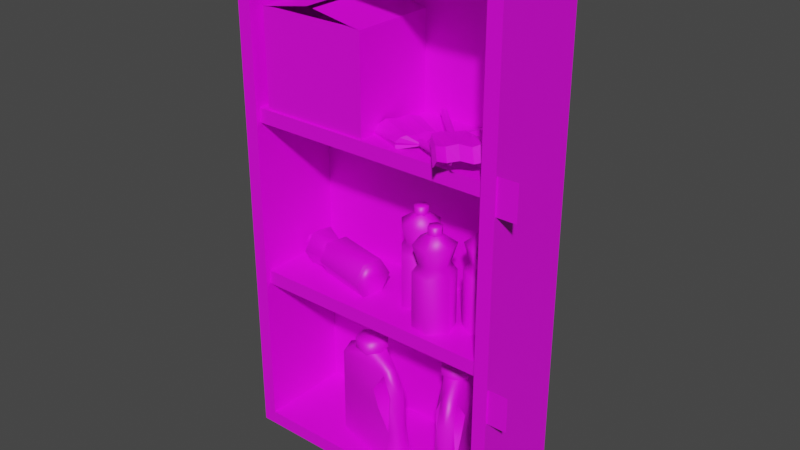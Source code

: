 # Source: 3288_CleaningProducts.blend  (saved by Blender 2.90.8; exported with 4.5.12 LTS)
import bpy
from mathutils import Matrix  # noqa: F401  (used for matrix-valued properties, if any)

bpy.ops.wm.read_factory_settings(use_empty=True)
scene = bpy.context.scene
scene.name = 'Scene'

# ---- materials (node trees are filled in below, after node groups)
mat_material = bpy.data.materials.new('Material')
mat_material.use_transparent_shadow = False

# ---- material node trees
mat_material.use_nodes = True; mat_material.node_tree.nodes.clear()
_N = mat_material.node_tree.nodes; _L = mat_material.node_tree.links
n0 = _N.new('ShaderNodeBsdfPrincipled'); n0.name = 'Principled BSDF'; n0.location = (10, 300)
n0.distribution = 'GGX'
n0.subsurface_method = 'BURLEY'
n0.inputs[3].default_value = 1.45
n0.inputs[27].default_value = (0.0, 0.0, 0.0, 1.0)
n0.inputs[28].default_value = 1.0
n1 = _N.new('ShaderNodeOutputMaterial'); n1.name = 'Material Output'; n1.location = (300, 300)
n2 = _N.new('ShaderNodeTexImage'); n2.name = 'Image Texture'; n2.location = (-370, 223)
_L.new(n0.outputs[0], n1.inputs[0])
_L.new(n2.outputs[0], n0.inputs[0])
n1.is_active_output = True

# ---- world
world_world = bpy.data.worlds.new('World'); scene.world = world_world
world_world.use_nodes = True; world_world.node_tree.nodes.clear()
_N = world_world.node_tree.nodes; _L = world_world.node_tree.links
n0 = _N.new('ShaderNodeOutputWorld'); n0.name = 'World Output'; n0.location = (300, 300)
n1 = _N.new('ShaderNodeBackground'); n1.name = 'Background'; n1.location = (10, 300)
n1.inputs[0].default_value = (0.05088, 0.05088, 0.05088, 1.0)
_L.new(n1.outputs[0], n0.inputs[0])
n0.is_active_output = True
world_world.color = (0.05088, 0.05088, 0.05088)
world_world.use_sun_shadow = False
world_world.sun_shadow_jitter_overblur = 0.0

# ---- meshes
me_3288_cleaningproducts = bpy.data.meshes.new('3288_CleaningProducts')
me_3288_cleaningproducts.from_pydata([(-0.06904, -0.04375, 0.01543), (-0.06904, -0.04375, 0.06284), (-0.05744, -0.002241, 0.01543), (-0.05744, -0.002241, 0.06284), (0.01885, -0.06767, 0.01543), (0.03012, -0.02733, 0.01543), (-0.07823, -0.01881, 0.01543), (-0.07823, -0.01881, 0.06284), (0.03948, -0.05168, 0.01543), (0.03456, -0.05031, 0.06284), (0.02111, -0.04655, 0.06284), (-0.07823, -0.01881, 0.1405), (-0.05744, -0.002241, 0.1405), (0.01373, -0.0444, 0.1475), (-0.06904, -0.04375, 0.1405), (0.00684, -0.0427, 0.1389), (0.01732, -0.0455, 0.1103), (0.02967, -0.04894, 0.1173), (-0.005515, -0.05814, 0.1171), (0.004339, -0.02285, 0.1171), (-0.05744, -0.002241, 0.1093), (-0.07823, -0.01881, 0.1093), (-0.06904, -0.04375, 0.1093), (0.001137, -0.04098, 0.1171), (-0.0148, -0.02239, 0.1582), (-0.0116, -0.03742, 0.1583), (-0.04943, -0.02686, 0.1579), (-0.03726, -0.01612, 0.1579), (-0.02212, -0.04862, 0.1582), (-0.04459, -0.04234, 0.1579), (0.02088, -0.06041, 0.06284), (0.02809, -0.03458, 0.06284), (0.007777, -0.05319, 0.1401), (0.01228, -0.0337, 0.1402), (0.02292, -0.03847, 0.1103), (0.02882, -0.03796, 0.1145), (0.02325, -0.0579, 0.1145), (0.01847, -0.05441, 0.1103), (0.005639, -0.04223, 0.08997), (0.01073, -0.02719, 0.08997), (0.002199, -0.05774, 0.08997), (-0.165, -0.08325, 0.01943), (-0.165, -0.08325, 0.6732), (-0.1837, 0.05031, 0.0006902), (-0.1837, 0.05031, 0.6919), (0.1673, -0.08325, 0.01943), (0.1673, -0.08325, 0.6732), (0.1861, 0.05031, 0.0006902), (0.1861, 0.05031, 0.6919), (-0.1837, -0.08325, 0.0006902), (-0.1837, -0.08325, 0.6919), (0.1861, -0.08325, 0.6919), (0.1861, -0.08325, 0.0006902), (-0.165, 0.04064, 0.01943), (-0.165, 0.04064, 0.6732), (0.1673, 0.04064, 0.6732), (0.1673, 0.04064, 0.01943), (-0.171, -0.07688, 0.4458), (-0.171, -0.07688, 0.4647), (-0.171, 0.04492, 0.4647), (0.1715, -0.07688, 0.4458), (0.1715, -0.07688, 0.4647), (0.1715, 0.04492, 0.4647), (-0.1704, -0.07688, 0.2216), (-0.1704, -0.07688, 0.2406), (-0.1704, 0.04492, 0.2406), (0.1721, -0.07688, 0.2216), (0.1721, -0.07688, 0.2406), (0.1721, 0.04492, 0.2406), (-0.02291, -0.05184, 0.1727), (-0.03671, -0.01283, 0.1724), (-0.04993, -0.02672, 0.1724), (-0.01136, -0.03749, 0.1728), (-0.0138, -0.01923, 0.1727), (-0.01369, -0.01926, 0.1578), (-0.01125, -0.03752, 0.158), (-0.04982, -0.02675, 0.1576), (-0.0366, -0.01286, 0.1576), (-0.0228, -0.05187, 0.1578), (-0.0457, -0.04547, 0.1576), (-0.04581, -0.04544, 0.1724), (-0.03019, -0.03223, 0.1726), (0.0777, -0.0258, 0.1727), (0.09871, 0.009845, 0.1724), (0.07958, 0.01105, 0.1724), (0.09612, -0.02542, 0.1728), (0.1085, -0.01182, 0.1727), (0.1086, -0.01192, 0.1578), (0.09616, -0.02553, 0.158), (0.07962, 0.01095, 0.1576), (0.09875, 0.00974, 0.1576), (0.07775, -0.0259, 0.1578), (0.06793, -0.004242, 0.1576), (0.06788, -0.004138, 0.1724), (0.08804, -0.007615, 0.1726), (0.05424, 0.01474, 0.01543), (0.05424, 0.01474, 0.06284), (0.09349, 0.03254, 0.01543), (0.09349, 0.03254, 0.06284), (0.09242, -0.06796, 0.01543), (0.1306, -0.05067, 0.01543), (0.06744, 0.03781, 0.01543), (0.06744, 0.03781, 0.06284), (0.1179, -0.07349, 0.01543), (0.1158, -0.06884, 0.06284), (0.11, -0.05612, 0.06284), (0.06744, 0.03781, 0.1405), (0.09349, 0.03254, 0.1405), (0.1069, -0.04909, 0.1475), (0.05424, 0.01474, 0.1405), (0.1038, -0.04271, 0.1389), (0.1084, -0.05254, 0.1103), (0.1137, -0.06421, 0.1173), (0.08405, -0.04317, 0.1171), (0.1174, -0.02804, 0.1171), (0.09349, 0.03254, 0.1093), (0.06744, 0.03781, 0.1093), (0.05424, 0.01474, 0.1093), (0.1015, -0.03724, 0.1171), (0.1055, -0.01308, 0.1582), (0.09601, -0.0252, 0.1583), (0.07979, 0.01057, 0.1579), (0.09584, 0.008158, 0.1579), (0.08067, -0.02433, 0.1582), (0.07104, -0.003088, 0.1579), (0.09928, -0.06485, 0.06284), (0.1237, -0.05378, 0.06284), (0.09639, -0.05017, 0.1401), (0.1142, -0.04109, 0.1402), (0.1174, -0.05231, 0.1103), (0.1216, -0.0565, 0.1145), (0.1027, -0.06506, 0.1145), (0.1023, -0.05915, 0.1103), (0.1034, -0.04149, 0.08997), (0.1182, -0.03572, 0.08997), (0.08931, -0.04883, 0.08997), (0.0429, 0.01258, 0.2392), (0.0429, 0.01259, 0.3499), (0.06002, -0.008243, 0.2392), (0.06003, -0.00824, 0.3499), (0.05054, -0.03348, 0.2392), (0.05056, -0.03349, 0.3499), (0.02395, -0.03789, 0.2392), (0.02395, -0.03791, 0.3499), (0.006837, -0.01707, 0.2392), (0.00682, -0.01708, 0.3499), (0.01631, 0.008162, 0.2392), (0.0163, 0.008175, 0.3499), (0.0429, 0.01258, 0.3146), (0.06002, -0.008243, 0.3146), (0.05054, -0.03348, 0.3146), (0.02395, -0.03789, 0.3146), (0.006837, -0.01707, 0.3146), (0.01631, 0.008162, 0.3146), (0.04026, 0.005558, 0.3252), (0.05262, -0.009471, 0.3252), (0.04578, -0.02769, 0.3252), (0.02659, -0.03087, 0.3252), (0.01423, -0.01584, 0.3252), (0.02107, 0.002371, 0.3252), (0.03606, -0.005634, 0.3637), (0.04083, -0.01143, 0.3637), (0.03819, -0.01845, 0.3637), (0.03079, -0.01968, 0.3637), (0.02602, -0.01389, 0.3637), (0.02866, -0.006863, 0.3637), (0.09756, -0.0246, 0.2392), (0.09757, -0.02459, 0.3499), (0.1053, -0.05042, 0.2392), (0.1053, -0.05042, 0.3499), (0.08681, -0.07003, 0.2392), (0.08682, -0.07005, 0.3499), (0.06058, -0.06383, 0.2392), (0.06057, -0.06384, 0.3499), (0.05284, -0.03801, 0.2392), (0.05282, -0.038, 0.3499), (0.07133, -0.01839, 0.2392), (0.07132, -0.01838, 0.3499), (0.09756, -0.0246, 0.3146), (0.1053, -0.05042, 0.3146), (0.08681, -0.07003, 0.3146), (0.06058, -0.06383, 0.3146), (0.05284, -0.03801, 0.3146), (0.07133, -0.01839, 0.3146), (0.09242, -0.03005, 0.3252), (0.09801, -0.04869, 0.3252), (0.08466, -0.06285, 0.3252), (0.06573, -0.05837, 0.3252), (0.06014, -0.03973, 0.3252), (0.07348, -0.02558, 0.3252), (0.08422, -0.03875, 0.3637), (0.08637, -0.04594, 0.3637), (0.08123, -0.0514, 0.3637), (0.07393, -0.04967, 0.3637), (0.07177, -0.04248, 0.3637), (0.07692, -0.03703, 0.3637), (0.1264, 0.0197, 0.2392), (0.1264, 0.01972, 0.3499), (0.1495, 0.005833, 0.2392), (0.1495, 0.005841, 0.3499), (0.149, -0.02112, 0.2392), (0.149, -0.02113, 0.3499), (0.1254, -0.0342, 0.2392), (0.1254, -0.03422, 0.3499), (0.1023, -0.02033, 0.2392), (0.1023, -0.02034, 0.3499), (0.1028, 0.006617, 0.2392), (0.1028, 0.006625, 0.3499), (0.1264, 0.0197, 0.3146), (0.1495, 0.005833, 0.3146), (0.149, -0.02112, 0.3146), (0.1254, -0.0342, 0.3146), (0.1023, -0.02033, 0.3146), (0.1028, 0.006617, 0.3146), (0.1262, 0.0122, 0.3252), (0.1429, 0.002194, 0.3252), (0.1426, -0.01726, 0.3252), (0.1256, -0.0267, 0.3252), (0.1089, -0.01669, 0.3252), (0.1092, 0.00276, 0.3252), (0.126, 0.0002514, 0.3637), (0.1325, -0.003609, 0.3637), (0.1323, -0.01111, 0.3637), (0.1258, -0.01475, 0.3637), (0.1193, -0.01089, 0.3637), (0.1195, -0.00339, 0.3637), (-0.02337, -0.03741, 0.2624), (-0.01734, -0.01114, 0.2624), (-0.1253, 0.01365, 0.2624), (-0.02035, -0.02428, 0.2858), (-0.1283, 0.0005069, 0.2858), (-0.02638, -0.05055, 0.2858), (-0.1343, -0.02578, 0.2858), (-0.0294, -0.06368, 0.2624), (-0.1374, -0.03892, 0.2624), (-0.02638, -0.05055, 0.2391), (-0.1343, -0.02578, 0.2391), (-0.02035, -0.02428, 0.2391), (-0.09089, 0.005737, 0.2624), (-0.09391, -0.007398, 0.2858), (-0.09994, -0.03367, 0.2858), (-0.103, -0.0468, 0.2624), (-0.09994, -0.03367, 0.2391), (-0.1029, 0.0007894, 0.2624), (-0.105, -0.008692, 0.2793), (-0.1094, -0.02766, 0.2793), (-0.1116, -0.03714, 0.2624), (-0.1094, -0.02766, 0.2456), (-0.1431, -0.002249, 0.2624), (-0.1439, -0.005905, 0.2689), (-0.1456, -0.01322, 0.2689), (-0.1464, -0.01687, 0.2624), (-0.1456, -0.01322, 0.2559), (0.1323, -0.0006124, 0.3728), (0.1323, -0.0006124, 0.3627), (0.1349, -0.009508, 0.3627), (0.1284, -0.01615, 0.3627), (0.1195, -0.01389, 0.3627), (0.1169, -0.004992, 0.3627), (0.1234, 0.001646, 0.3627), (0.1259, -0.00725, 0.3728), (0.1349, -0.009508, 0.3728), (0.1284, -0.01615, 0.3728), (0.1195, -0.01389, 0.3728), (0.1169, -0.004992, 0.3728), (0.1234, 0.001646, 0.3728), (0.04138, -0.007939, 0.3728), (0.04138, -0.007939, 0.3627), (0.04149, -0.01719, 0.3627), (0.03354, -0.02191, 0.3627), (0.02547, -0.01738, 0.3627), (0.02536, -0.008129, 0.3627), (0.03332, -0.00341, 0.3627), (0.03343, -0.01266, 0.3728), (0.04149, -0.01719, 0.3728), (0.03354, -0.02191, 0.3728), (0.02547, -0.01738, 0.3728), (0.02536, -0.008129, 0.3728), (0.03332, -0.00341, 0.3728), (0.08826, -0.04528, 0.3728), (0.08826, -0.04528, 0.3627), (0.08274, -0.0527, 0.3627), (0.07355, -0.05163, 0.3627), (0.06988, -0.04314, 0.3627), (0.0754, -0.03572, 0.3627), (0.08459, -0.03679, 0.3627), (0.07907, -0.04421, 0.3728), (0.08274, -0.0527, 0.3728), (0.07355, -0.05163, 0.3728), (0.06988, -0.04314, 0.3728), (0.0754, -0.03572, 0.3728), (0.08459, -0.03679, 0.3728), (-0.1427, -0.005284, 0.2704), (-0.1448, -0.0143, 0.2704), (-0.1458, -0.0188, 0.2624), (-0.1448, -0.0143, 0.2544), (-0.1525, -0.003025, 0.2704), (-0.1546, -0.01204, 0.2704), (-0.1556, -0.01655, 0.2624), (-0.1546, -0.01204, 0.2544), (0.1393, 0.004956, 0.4784), (0.1697, 0.03617, 0.56), (0.1351, 0.002912, 0.4808), (0.1654, 0.03412, 0.5624), (0.1313, 0.006596, 0.4808), (0.1616, 0.03781, 0.5624), (0.1332, 0.01092, 0.4784), (0.1635, 0.04213, 0.56), (0.1017, -0.037, 0.4829), (0.03072, 0.03794, 0.474), (0.1002, -0.03787, 0.4879), (0.02918, 0.03708, 0.479), (0.09636, -0.04151, 0.4878), (0.02535, 0.03344, 0.4789), (0.09552, -0.04289, 0.4828), (0.02451, 0.03205, 0.4739), (0.05892, -0.04991, 0.4674), (0.1384, -0.08942, 0.4764), (0.05675, -0.05355, 0.4705), (0.1362, -0.09307, 0.4795), (0.05706, -0.05179, 0.4755), (0.1365, -0.09131, 0.4845), (0.05942, -0.04706, 0.4754), (0.1389, -0.08658, 0.4844), (-0.1484, -0.0698, 0.5911), (-0.009113, -0.0698, 0.5911), (-0.1484, 0.03847, 0.5911), (-0.009113, 0.03847, 0.5911), (-0.08318, 0.04266, 0.6034), (-0.08318, -0.07358, 0.6034), (-0.07414, -0.07358, 0.6026), (-0.07414, 0.04266, 0.6026), (-0.1525, -0.07388, 0.4638), (-0.1525, 0.04256, 0.4638), (-0.005029, -0.07388, 0.4638), (-0.005029, 0.04256, 0.4638), (-0.1525, 0.04256, 0.5911), (-0.1525, -0.07388, 0.5911), (-0.005029, -0.07388, 0.5911), (-0.005029, 0.04256, 0.5911), (-0.1484, 0.03847, 0.4679), (-0.1484, -0.0698, 0.4679), (-0.009113, -0.0698, 0.4679), (-0.009113, 0.03847, 0.4679), (0.1846, -0.08122, 0.1688), (0.2123, -0.08122, 0.1688), (0.1846, -0.08122, 0.2146), (0.2123, -0.08122, 0.2146), (0.1846, -0.08122, 0.4322), (0.2123, -0.08122, 0.4322), (0.1846, -0.08122, 0.478), (0.2123, -0.08122, 0.478), (0.1846, -0.08069, 0.1688), (0.2123, -0.08069, 0.1688), (0.1846, -0.08069, 0.2146), (0.2123, -0.08069, 0.2146), (0.1846, -0.08069, 0.4322), (0.2123, -0.08069, 0.4322), (0.1846, -0.08069, 0.478), (0.2123, -0.08069, 0.478), (0.08597, 0.00503, 0.4752), (0.1353, -0.0345, 0.472), (0.1361, 0.04907, 0.4711), (0.1796, 0.005397, 0.4716), (0.1424, 0.01454, 0.4967), (0.1297, 0.02706, 0.4683), (0.1074, 0.01385, 0.4825), (0.14, -0.016, 0.4798), (0.162, -0.002201, 0.4664), (0.1119, 0.001773, 0.4846), (0.1228, -0.003565, 0.4841), (0.1322, -0.01482, 0.4849), (0.1559, 0.009825, 0.4651), (0.1443, 0.01645, 0.4647), (0.1373, 0.02803, 0.4628), (0.0929, -0.01249, 0.4793), (0.1087, -0.02012, 0.4764), (0.1181, -0.03451, 0.4784), (0.175, 0.01982, 0.4678), (0.1583, 0.02675, 0.4714), (0.1506, 0.04518, 0.4672), (0.1194, 0.02993, 0.4715), (0.1135, 0.01906, 0.4766), (0.1509, -0.01575, 0.4768), (0.1545, -0.009133, 0.4707), (0.1159, 0.04388, 0.4724), (0.09994, 0.01862, 0.4687), (0.1564, -0.02419, 0.4795), (0.1641, -0.0108, 0.4716), (0.1177, -0.09633, 0.4978), (0.1509, -0.05919, 0.4975), (0.08689, -0.02787, 0.4819), (0.08815, -0.055, 0.4771), (0.08139, -0.05805, 0.4902), (0.1156, -0.02989, 0.49), (0.121, -0.02634, 0.4769), (0.09053, -0.0508, 0.4932), (0.09749, -0.04129, 0.4915), (0.108, -0.03124, 0.4925), (0.1108, -0.03402, 0.4745), (0.1036, -0.04524, 0.4759), (0.09429, -0.05442, 0.4739), (0.1221, -0.08496, 0.4948), (0.1326, -0.07632, 0.498), (0.1431, -0.06639, 0.4938), (0.08062, -0.06075, 0.4797), (0.084, -0.05958, 0.4859), (0.1203, -0.02363, 0.4861), (0.1214, -0.02762, 0.4821), (0.1143, -0.09551, 0.4876), (0.1123, -0.09647, 0.4914), (0.1564, -0.05965, 0.4914), (0.1291, -0.1081, 0.4878), (0.1626, -0.07118, 0.4839), (0.1336, -0.09682, 0.4836), (0.1441, -0.08822, 0.486), (0.1547, -0.07828, 0.4818), (0.1254, -0.1071, 0.4814), (0.1239, -0.1084, 0.4789), (0.168, -0.07163, 0.4777), (0.01779, 0.002584, 0.4764), (-0.005473, -0.0446, 0.4746), (-0.005264, -0.04878, 0.4543), (0.06955, -0.05492, 0.4722), (0.06345, -0.02505, 0.4768), (0.04174, -0.06216, 0.4761), (0.04014, -0.06827, 0.4634), (0.05707, -0.03447, 0.4795), (0.05414, -0.04557, 0.4783), (0.04778, -0.05814, 0.4793), (0.01109, -0.01006, 0.48), (0.005087, -0.02263, 0.4778), (-0.001326, -0.03511, 0.4796), (0.06495, -0.02321, 0.4666), (0.06129, -0.02491, 0.4722), (0.04019, -0.06972, 0.4727), (0.0385, -0.06683, 0.4682), (0.02131, 0.00577, 0.4592), (0.01823, 0.001716, 0.4686), (-0.007932, -0.05092, 0.4685), (-0.005967, -0.04847, 0.4619)], [], [(6, 7, 3, 2), (38, 23, 18, 40), (19, 33, 15, 23), (23, 15, 32, 18), (9, 31, 35, 17), (0, 1, 7, 6), (10, 30, 37, 16), (5, 31, 9, 8), (16, 37, 32, 15), (11, 14, 29, 26), (36, 17, 13, 32), (14, 32, 28, 29), (28, 32, 13, 25), (34, 16, 15, 33), (4, 30, 1, 0), (8, 9, 30, 4), (31, 10, 16, 34), (21, 22, 14, 11), (40, 18, 22), (20, 21, 11, 12), (3, 7, 21, 20), (13, 33, 24, 25), (39, 19, 23, 38), (17, 35, 33, 13), (18, 32, 14, 22), (12, 11, 26, 27), (37, 30, 36), (32, 37, 36), (30, 9, 17, 36), (31, 39, 38, 10), (30, 40, 22, 1), (10, 38, 40, 30), (7, 1, 22, 21), (48, 44, 50, 51), (45, 41, 49, 52), (42, 46, 51, 50), (41, 45, 56, 53), (42, 41, 53, 54), (45, 46, 55, 56), (56, 55, 54, 53), (46, 45, 52, 51), (41, 42, 50, 49), (47, 48, 51, 52), (43, 44, 48, 47), (49, 50, 44, 43), (60, 61, 58, 57), (62, 59, 58, 61), (66, 67, 64, 63), (68, 65, 64, 67), (81, 71, 80), (79, 78, 69, 80), (78, 75, 72, 69), (75, 74, 73, 72), (77, 76, 71, 70), (76, 79, 80, 71), (81, 80, 69), (81, 70, 71), (81, 72, 73), (81, 73, 70), (81, 69, 72), (94, 84, 93), (92, 91, 82, 93), (91, 88, 85, 82), (88, 87, 86, 85), (90, 89, 84, 83), (89, 92, 93, 84), (94, 93, 82), (94, 83, 84), (94, 85, 86), (94, 86, 83), (94, 82, 85), (101, 102, 98, 97), (133, 118, 113, 135), (114, 128, 110, 118), (118, 110, 127, 113), (104, 126, 130, 112), (95, 96, 102, 101), (105, 125, 132, 111), (100, 126, 104, 103), (111, 132, 127, 110), (106, 109, 124, 121), (131, 112, 108, 127), (109, 127, 123, 124), (123, 127, 108, 120), (129, 111, 110, 128), (99, 125, 96, 95), (103, 104, 125, 99), (126, 105, 111, 129), (116, 117, 109, 106), (135, 113, 117), (115, 116, 106, 107), (98, 102, 116, 115), (108, 128, 119, 120), (134, 114, 118, 133), (112, 130, 128, 108), (113, 127, 109, 117), (107, 106, 121, 122), (132, 125, 131), (127, 132, 131), (125, 104, 112, 131), (126, 134, 133, 105), (125, 135, 117, 96), (105, 133, 135, 125), (102, 96, 117, 116), (107, 122, 119, 128, 114), (115, 107, 114, 134), (126, 98, 115, 134), (97, 98, 126, 100), (137, 147, 165, 160), (154, 137, 139, 155), (141, 139, 161, 162), (155, 139, 141, 156), (147, 145, 164, 165), (156, 141, 143, 157), (145, 143, 163, 164), (157, 143, 145, 158), (143, 141, 162, 163), (158, 145, 147, 159), (139, 137, 160, 161), (159, 147, 137, 154), (146, 153, 148, 136), (144, 152, 153, 146), (142, 151, 152, 144), (140, 150, 151, 142), (138, 149, 150, 140), (136, 148, 149, 138), (153, 159, 154, 148), (152, 158, 159, 153), (151, 157, 158, 152), (150, 156, 157, 151), (149, 155, 156, 150), (148, 154, 155, 149), (167, 177, 195, 190), (184, 167, 169, 185), (171, 169, 191, 192), (185, 169, 171, 186), (177, 175, 194, 195), (186, 171, 173, 187), (175, 173, 193, 194), (187, 173, 175, 188), (173, 171, 192, 193), (188, 175, 177, 189), (169, 167, 190, 191), (189, 177, 167, 184), (176, 183, 178, 166), (174, 182, 183, 176), (172, 181, 182, 174), (170, 180, 181, 172), (168, 179, 180, 170), (166, 178, 179, 168), (183, 189, 184, 178), (182, 188, 189, 183), (181, 187, 188, 182), (180, 186, 187, 181), (179, 185, 186, 180), (178, 184, 185, 179), (197, 207, 225, 220), (214, 197, 199, 215), (201, 199, 221, 222), (215, 199, 201, 216), (207, 205, 224, 225), (216, 201, 203, 217), (205, 203, 223, 224), (217, 203, 205, 218), (203, 201, 222, 223), (218, 205, 207, 219), (199, 197, 220, 221), (219, 207, 197, 214), (206, 213, 208, 196), (204, 212, 213, 206), (202, 211, 212, 204), (200, 210, 211, 202), (198, 209, 210, 200), (196, 208, 209, 198), (213, 219, 214, 208), (212, 218, 219, 213), (211, 217, 218, 212), (210, 216, 217, 211), (209, 215, 216, 210), (208, 214, 215, 209), (226, 227, 229), (243, 228, 230, 244), (226, 229, 231), (232, 230, 249, 250), (244, 230, 232, 245), (226, 231, 233), (245, 232, 234, 246), (226, 233, 235), (236, 234, 251, 252), (246, 234, 236, 247), (226, 235, 237), (234, 232, 250, 251), (226, 237, 227), (230, 228, 248, 249), (233, 241, 242, 235), (231, 240, 241, 233), (229, 239, 240, 231), (227, 238, 239, 229), (241, 246, 247, 242), (240, 245, 246, 241), (239, 244, 245, 240), (238, 243, 244, 239), (258, 257, 263, 264), (259, 258, 264, 265), (254, 259, 265, 253), (255, 254, 253, 261), (256, 255, 261, 262), (257, 256, 262, 263), (260, 261, 253), (260, 262, 261), (260, 263, 262), (260, 264, 263), (260, 265, 264), (260, 253, 265), (271, 270, 276, 277), (272, 271, 277, 278), (267, 272, 278, 266), (268, 267, 266, 274), (269, 268, 274, 275), (270, 269, 275, 276), (273, 274, 266), (273, 275, 274), (273, 276, 275), (273, 277, 276), (273, 278, 277), (273, 266, 278), (284, 283, 289, 290), (285, 284, 290, 291), (280, 285, 291, 279), (281, 280, 279, 287), (282, 281, 287, 288), (283, 282, 288, 289), (286, 287, 279), (286, 288, 287), (286, 289, 288), (286, 290, 289), (286, 291, 290), (286, 279, 291), (295, 294, 298, 299), (293, 292, 296, 297), (294, 293, 297, 298), (300, 301, 303, 302), (302, 303, 305, 304), (304, 305, 307, 306), (308, 309, 311, 310), (310, 311, 313, 312), (312, 313, 315, 314), (316, 317, 319, 318), (318, 319, 321, 320), (320, 321, 323, 322), (337, 329, 328, 336), (330, 338, 339, 331), (332, 337, 336, 333), (335, 339, 338, 334), (334, 338, 337, 332), (324, 325, 342, 341), (325, 324, 337, 338), (326, 327, 339, 336), (343, 340, 341, 342), (326, 324, 341, 340), (327, 326, 340, 343), (325, 327, 343, 342), (344, 345, 347, 346), (348, 349, 351, 350), (352, 354, 355, 353), (356, 358, 359, 357), (381, 365, 362, 385), (369, 366, 360, 375), (383, 367, 361, 387), (372, 368, 363, 378), (364, 365, 381), (364, 366, 369), (364, 367, 383), (364, 368, 372), (364, 374, 365), (364, 373, 374), (364, 372, 373), (364, 371, 367), (364, 370, 371), (364, 369, 370), (365, 374, 380, 362), (374, 373, 379, 380), (373, 372, 378, 379), (367, 371, 377, 361), (371, 370, 376, 377), (370, 369, 375, 376), (364, 384, 368), (364, 383, 384), (364, 382, 366), (364, 381, 382), (368, 384, 388, 363), (384, 383, 387, 388), (366, 382, 386, 360), (382, 381, 385, 386), (396, 393, 389, 402), (407, 394, 390, 411), (391, 392, 405), (391, 393, 396), (391, 394, 407), (391, 395, 399), (391, 401, 392), (391, 400, 401), (391, 399, 400), (391, 398, 394), (391, 397, 398), (391, 396, 397), (394, 398, 404, 390), (398, 397, 403, 404), (397, 396, 402, 403), (391, 408, 395), (391, 407, 408), (391, 406, 393), (391, 405, 406), (393, 406, 410, 389), (406, 405, 409, 410), (389, 410, 418, 412), (402, 389, 412, 414), (390, 404, 416, 413), (403, 402, 414, 415), (404, 403, 415, 416), (410, 409, 417, 418), (411, 390, 413, 419), (427, 424, 420, 430), (435, 425, 421, 439), (423, 424, 427), (423, 425, 435), (423, 429, 425), (423, 428, 429), (423, 427, 428), (425, 429, 432, 421), (429, 428, 431, 432), (428, 427, 430, 431), (423, 436, 426), (423, 435, 436), (423, 434, 424), (423, 433, 434), (426, 436, 440, 422), (436, 435, 439, 440), (434, 433, 437, 438)])
me_3288_cleaningproducts.polygons.foreach_set('use_smooth', [1, 1, 1, 1, 1, 1, 1, 1, 1, 1, 1, 1, 1, 1, 1, 1, 1, 1, 1, 1, 1, 1, 1, 1, 1, 1, 1, 1, 1, 1, 1, 1, 1, 0, 0, 0, 0, 0, 0, 0, 0, 0, 0, 0, 0, 0, 0, 0, 0, 1, 1, 1, 1, 1, 1, 1, 1, 1, 1, 1, 1, 1, 1, 1, 1, 1, 1, 1, 1, 1, 1, 1, 1, 1, 1, 1, 1, 1, 1, 1, 1, 1, 1, 1, 1, 1, 1, 1, 1, 1, 1, 1, 1, 1, 1, 1, 1, 1, 1, 1, 1, 1, 1, 1, 1, 1, 1, 1, 1, 1, 1, 1, 1, 1, 1, 1, 1, 1, 1, 1, 1, 1, 1, 1, 1, 1, 1, 1, 1, 1, 1, 1, 1, 1, 1, 1, 1, 1, 1, 1, 1, 1, 1, 1, 1, 1, 1, 1, 1, 1, 1, 1, 1, 1, 1, 1, 1, 1, 1, 1, 1, 1, 1, 1, 1, 1, 1, 1, 1, 1, 1, 1, 1, 1, 1, 1, 1, 1, 1, 1, 1, 1, 1, 1, 1, 1, 1, 1, 1, 1, 1, 1, 1, 1, 1, 1, 1, 1, 1, 1, 1, 1, 1, 1, 1, 1, 1, 1, 1, 1, 1, 1, 1, 1, 1, 1, 1, 1, 1, 1, 1, 1, 1, 1, 1, 1, 1, 1, 1, 1, 1, 1, 1, 1, 1, 1, 1, 1, 1, 1, 1, 1, 1, 1, 1, 1, 1, 1, 1, 1, 0, 0, 0, 0, 0, 0, 0, 0, 0, 0, 0, 0, 0, 0, 0, 0, 0, 0, 0, 0, 0, 0, 0, 0, 0, 0, 0, 0, 0, 0, 0, 0, 0, 0, 0, 0, 0, 0, 0, 0, 0, 0, 0, 0, 0, 0, 0, 0, 0, 0, 0, 0, 0, 0, 0, 0, 0, 0, 0, 0, 0, 0, 0, 0, 0, 0, 0, 0, 0, 0, 0, 0, 0, 0, 0, 0, 0, 0, 0, 0, 0, 0, 0, 0, 0, 0, 0, 0, 0])
_k = set([(10, 30), (10, 31), (15, 32), (15, 33), (18, 32), (18, 40), (19, 33), (19, 39), (30, 37), (30, 40), (31, 35), (31, 39), (32, 37), (33, 35), (105, 125), (105, 126), (110, 127), (110, 128), (113, 127), (113, 135), (114, 128), (114, 134), (125, 132), (125, 135), (126, 129), (126, 130), (126, 134), (127, 132), (128, 129), (128, 130)])
me_3288_cleaningproducts.attributes.new('sharp_edge', 'BOOLEAN', 'EDGE').data.foreach_set('value', [ (min(e.vertices), max(e.vertices)) in _k for e in me_3288_cleaningproducts.edges])
_uv = me_3288_cleaningproducts.uv_layers.new(name='UVMap')
_uv.uv.foreach_set('vector', [0.8825, 0.9733, 0.8311, 0.9733, 0.8311, 0.9098, 0.8825, 0.9098, 0.5066, 0.8932, 0.4938, 0.8775, 0.5166, 0.8748, 0.5177, 0.8773, 0.4085, 0.8945, 0.4687, 0.8128, 0.5058, 0.8579, 0.4938, 0.8775, 0.4938, 0.8775, 0.5058, 0.8579, 0.5154, 0.8714, 0.5166, 0.8748, 0.1062, 0.9395, 0.1063, 0.8997, 0.1622, 0.9085, 0.1656, 0.9378, 0.402, 0.3122, 0.3495, 0.3156, 0.3398, 0.2526, 0.394, 0.2451, 0.5313, 0.8909, 0.5203, 0.8789, 0.5219, 0.8716, 0.5301, 0.8615, 0.05446, 0.8798, 0.1063, 0.8997, 0.1062, 0.9395, 0.05446, 0.9416, 0.5301, 0.8615, 0.5219, 0.8716, 0.5154, 0.8714, 0.5058, 0.8579, 0.2555, 0.2728, 0.2752, 0.3223, 0.2481, 0.3381, 0.2266, 0.3047, 0.2812, 0.4344, 0.2625, 0.4596, 0.229, 0.4285, 0.2545, 0.4101, 0.2752, 0.3223, 0.2545, 0.4101, 0.2436, 0.3662, 0.2481, 0.3381, 0.2436, 0.3662, 0.2545, 0.4101, 0.229, 0.4285, 0.2104, 0.3936, 0.5699, 0.8193, 0.5301, 0.8615, 0.5058, 0.8579, 0.4687, 0.8128, 0.402, 0.4403, 0.3402, 0.4412, 0.3495, 0.3156, 0.402, 0.3122, 0.3797, 0.5059, 0.3256, 0.485, 0.3402, 0.4412, 0.402, 0.4403, 0.5744, 0.9608, 0.5313, 0.8909, 0.5301, 0.8615, 0.5699, 0.8193, 0.2882, 0.2623, 0.3027, 0.3189, 0.2752, 0.3223, 0.2555, 0.2728, 0.3137, 0.4063, 0.2882, 0.3909, 0.3027, 0.3189, 0.7807, 0.9098, 0.7807, 0.9733, 0.7469, 0.9733, 0.7469, 0.9098, 0.8311, 0.9098, 0.8311, 0.9733, 0.7807, 0.9733, 0.7807, 0.9098, 0.2044, 0.9332, 0.1976, 0.9047, 0.2353, 0.883, 0.2385, 0.9221, 0.4606, 0.9608, 0.4085, 0.8945, 0.4938, 0.8775, 0.5066, 0.8932, 0.1656, 0.9378, 0.1622, 0.9085, 0.1976, 0.9047, 0.2044, 0.9332, 0.2882, 0.3909, 0.2545, 0.4101, 0.2752, 0.3223, 0.3027, 0.3189, 0.7469, 0.9098, 0.7469, 0.9733, 0.7057, 0.9611, 0.7068, 0.9214, 0.2866, 0.4261, 0.3402, 0.4412, 0.2812, 0.4344, 0.2545, 0.4101, 0.2866, 0.4261, 0.2812, 0.4344, 0.3402, 0.4412, 0.3256, 0.485, 0.2625, 0.4596, 0.2812, 0.4344, 0.5744, 0.9608, 0.4606, 0.9608, 0.5066, 0.8932, 0.5313, 0.8909, 0.3402, 0.4412, 0.3137, 0.4063, 0.3027, 0.3189, 0.3495, 0.3156, 0.5313, 0.8909, 0.5066, 0.8932, 0.5177, 0.8773, 0.5203, 0.8789, 0.3398, 0.2526, 0.3495, 0.3156, 0.3027, 0.3189, 0.2882, 0.2623, 0.9813, 0.6023, 0.9813, 0.7688, 0.9212, 0.7688, 0.9212, 0.6023, 0.866, 0.826, 0.7163, 0.826, 0.7079, 0.8175, 0.8744, 0.8175, 0.9807, 0.3926, 0.9807, 0.5423, 0.9722, 0.5507, 0.9722, 0.3842, 0.7163, 0.826, 0.866, 0.826, 0.866, 0.8818, 0.7163, 0.8818, 0.8951, 0.2747, 0.8951, 0.5691, 0.8393, 0.5691, 0.8393, 0.2747, 0.7579, 0.6306, 0.7579, 0.3362, 0.8137, 0.3362, 0.8137, 0.6306, 0.6867, 0.01282, 0.6867, 0.3072, 0.537, 0.3072, 0.537, 0.01282, 0.7579, 0.3362, 0.7579, 0.6306, 0.7494, 0.6391, 0.7494, 0.3278, 0.8951, 0.5691, 0.8951, 0.2747, 0.9035, 0.2663, 0.9035, 0.5776, 0.4125, 0.7264, 0.7238, 0.7264, 0.7238, 0.7866, 0.4125, 0.7866, 0.4125, 0.5599, 0.7238, 0.5599, 0.7238, 0.7264, 0.4125, 0.7264, 0.4125, 0.4997, 0.7238, 0.4997, 0.7238, 0.5599, 0.4125, 0.5599, 0.01126, 0.8531, 0.01073, 0.8387, 0.2648, 0.8294, 0.2654, 0.8439, 0.2492, 0.8101, 0.01282, 0.8101, 0.01282, 0.7307, 0.2492, 0.7307, 0.2648, 0.8294, 0.2654, 0.8439, 0.01126, 0.8531, 0.01073, 0.8387, 0.2492, 0.8101, 0.01282, 0.8101, 0.01282, 0.7307, 0.2492, 0.7307, 0.4861, 0.2467, 0.4861, 0.2244, 0.5059, 0.2342, 0.9802, 0.09493, 0.9801, 0.1208, 0.9641, 0.1208, 0.9642, 0.09493, 0.9801, 0.1208, 0.98, 0.1615, 0.964, 0.1615, 0.9641, 0.1208, 0.98, 0.1615, 0.9801, 0.2021, 0.9641, 0.2021, 0.964, 0.1615, 0.9801, 0.01281, 0.9801, 0.05387, 0.9641, 0.05388, 0.9641, 0.01282, 0.9801, 0.05387, 0.9802, 0.09493, 0.9642, 0.09493, 0.9641, 0.05388, 0.4861, 0.2467, 0.5059, 0.2342, 0.5059, 0.2601, 0.4861, 0.2467, 0.4664, 0.2342, 0.4861, 0.2244, 0.4861, 0.2467, 0.4861, 0.268, 0.4664, 0.2601, 0.4861, 0.2467, 0.4664, 0.2601, 0.4664, 0.2342, 0.4861, 0.2467, 0.5059, 0.2601, 0.4861, 0.268, 0.4861, 0.2467, 0.4861, 0.2244, 0.5059, 0.2342, 0.9802, 0.09493, 0.9801, 0.1208, 0.9641, 0.1208, 0.9642, 0.09493, 0.9801, 0.1208, 0.98, 0.1615, 0.964, 0.1615, 0.9641, 0.1208, 0.98, 0.1615, 0.9801, 0.2021, 0.9641, 0.2021, 0.964, 0.1615, 0.9801, 0.01281, 0.9801, 0.05387, 0.9641, 0.05388, 0.9641, 0.01282, 0.9801, 0.05387, 0.9802, 0.09493, 0.9642, 0.09493, 0.9641, 0.05388, 0.4861, 0.2467, 0.5059, 0.2342, 0.5059, 0.2601, 0.4861, 0.2467, 0.4664, 0.2342, 0.4861, 0.2244, 0.4861, 0.2467, 0.4861, 0.268, 0.4664, 0.2601, 0.4861, 0.2467, 0.4664, 0.2601, 0.4664, 0.2342, 0.4861, 0.2467, 0.5059, 0.2601, 0.4861, 0.268, 0.5105, 0.0196, 0.505, 0.0824, 0.4292, 0.07338, 0.4329, 0.01282, 0.5066, 0.8932, 0.4938, 0.8775, 0.5165, 0.8748, 0.5177, 0.8773, 0.4087, 0.8945, 0.4688, 0.813, 0.5058, 0.8579, 0.4938, 0.8775, 0.4938, 0.8775, 0.5058, 0.8579, 0.5153, 0.8715, 0.5165, 0.8748, 0.242, 0.09528, 0.2894, 0.08049, 0.2956, 0.1452, 0.2668, 0.1628, 0.01282, 0.2383, 0.07292, 0.2344, 0.08402, 0.3065, 0.02203, 0.315, 0.5312, 0.8909, 0.5203, 0.879, 0.5218, 0.8716, 0.53, 0.8616, 0.2914, 0.01282, 0.2894, 0.08049, 0.242, 0.09528, 0.2201, 0.03636, 0.53, 0.8616, 0.5218, 0.8716, 0.5153, 0.8715, 0.5058, 0.8579, 0.1804, 0.2833, 0.1579, 0.2268, 0.1888, 0.2086, 0.2135, 0.2469, 0.151, 0.09848, 0.1724, 0.0697, 0.2106, 0.1053, 0.1815, 0.1263, 0.1579, 0.2268, 0.1815, 0.1263, 0.1941, 0.1765, 0.1888, 0.2086, 0.1941, 0.1765, 0.1815, 0.1263, 0.2106, 0.1053, 0.232, 0.1452, 0.5697, 0.8194, 0.53, 0.8616, 0.5058, 0.8579, 0.4688, 0.813, 0.01282, 0.09173, 0.0835, 0.09075, 0.07292, 0.2344, 0.01282, 0.2383, 0.03839, 0.01676, 0.1002, 0.04063, 0.0835, 0.09075, 0.01282, 0.09173, 0.5742, 0.9607, 0.5312, 0.8909, 0.53, 0.8616, 0.5697, 0.8194, 0.143, 0.2953, 0.1264, 0.2307, 0.1579, 0.2268, 0.1804, 0.2833, 0.1138, 0.1306, 0.143, 0.1483, 0.1264, 0.2307, 0.4254, 0.1273, 0.4944, 0.1441, 0.4793, 0.186, 0.4226, 0.1587, 0.4292, 0.07338, 0.505, 0.0824, 0.4944, 0.1441, 0.4254, 0.1273, 0.2943, 0.2006, 0.318, 0.1765, 0.3652, 0.1958, 0.3289, 0.2271, 0.4607, 0.9607, 0.4087, 0.8945, 0.4938, 0.8775, 0.5066, 0.8932, 0.2668, 0.1628, 0.2956, 0.1452, 0.318, 0.1765, 0.2943, 0.2006, 0.143, 0.1483, 0.1815, 0.1263, 0.1579, 0.2268, 0.1264, 0.2307, 0.4226, 0.1587, 0.4793, 0.186, 0.4415, 0.2206, 0.4016, 0.1951, 0.1449, 0.108, 0.0835, 0.09075, 0.151, 0.09848, 0.1815, 0.1263, 0.1449, 0.108, 0.151, 0.09848, 0.0835, 0.09075, 0.1002, 0.04063, 0.1724, 0.0697, 0.151, 0.09848, 0.5742, 0.9607, 0.4607, 0.9607, 0.5066, 0.8932, 0.5312, 0.8909, 0.0835, 0.09075, 0.1138, 0.1306, 0.1264, 0.2307, 0.07292, 0.2344, 0.5312, 0.8909, 0.5066, 0.8932, 0.5177, 0.8773, 0.5203, 0.879, 0.08402, 0.3065, 0.07292, 0.2344, 0.1264, 0.2307, 0.143, 0.2953, 0.4226, 0.1587, 0.4016, 0.1951, 0.3652, 0.1958, 0.318, 0.1765, 0.3391, 0.1432, 0.4254, 0.1273, 0.4226, 0.1587, 0.3391, 0.1432, 0.3238, 0.1122, 0.2894, 0.08049, 0.4292, 0.07338, 0.4254, 0.1273, 0.3238, 0.1122, 0.4329, 0.01282, 0.4292, 0.07338, 0.2894, 0.08049, 0.2914, 0.01282, 0.9023, 0.08775, 0.8729, 0.08383, 0.8911, 0.0591, 0.9006, 0.06118, 0.9026, 0.1193, 0.9023, 0.08775, 0.9329, 0.08089, 0.9306, 0.1176, 0.3312, 0.6693, 0.358, 0.6812, 0.3316, 0.6992, 0.3231, 0.694, 0.3621, 0.65, 0.358, 0.6812, 0.3312, 0.6693, 0.3362, 0.6414, 0.2594, 0.6914, 0.2885, 0.6732, 0.3028, 0.6992, 0.2951, 0.7083, 0.3362, 0.6414, 0.3312, 0.6693, 0.31, 0.6677, 0.3085, 0.6381, 0.2885, 0.6732, 0.31, 0.6677, 0.3127, 0.6944, 0.3028, 0.6992, 0.3085, 0.6381, 0.31, 0.6677, 0.2885, 0.6732, 0.2797, 0.6408, 0.31, 0.6677, 0.3312, 0.6693, 0.3231, 0.694, 0.3127, 0.6944, 0.2797, 0.6408, 0.2885, 0.6732, 0.2594, 0.6914, 0.2508, 0.6498, 0.9329, 0.08089, 0.9023, 0.08775, 0.9006, 0.06118, 0.9101, 0.05661, 0.8756, 0.1155, 0.8729, 0.08383, 0.9023, 0.08775, 0.9026, 0.1193, 0.865, 0.2322, 0.8679, 0.1325, 0.9029, 0.1364, 0.9006, 0.2333, 0.2704, 0.5254, 0.2755, 0.6249, 0.2409, 0.6356, 0.2297, 0.5284, 0.3103, 0.5254, 0.3076, 0.6216, 0.2755, 0.6249, 0.2704, 0.5254, 0.3493, 0.5284, 0.3391, 0.624, 0.3076, 0.6216, 0.3103, 0.5254, 0.3855, 0.5327, 0.3734, 0.6339, 0.3391, 0.624, 0.3493, 0.5284, 0.9006, 0.2333, 0.9029, 0.1364, 0.937, 0.1324, 0.9389, 0.2333, 0.8679, 0.1325, 0.8756, 0.1155, 0.9026, 0.1193, 0.9029, 0.1364, 0.2755, 0.6249, 0.2797, 0.6408, 0.2508, 0.6498, 0.2409, 0.6356, 0.3076, 0.6216, 0.3085, 0.6381, 0.2797, 0.6408, 0.2755, 0.6249, 0.3391, 0.624, 0.3362, 0.6414, 0.3085, 0.6381, 0.3076, 0.6216, 0.3734, 0.6339, 0.3621, 0.65, 0.3362, 0.6414, 0.3391, 0.624, 0.9029, 0.1364, 0.9026, 0.1193, 0.9306, 0.1176, 0.937, 0.1324, 0.9023, 0.08775, 0.8729, 0.08383, 0.8911, 0.0591, 0.9006, 0.06118, 0.9026, 0.1193, 0.9023, 0.08775, 0.9329, 0.08089, 0.9306, 0.1176, 0.3312, 0.6693, 0.358, 0.6812, 0.3316, 0.6992, 0.3231, 0.694, 0.3621, 0.65, 0.358, 0.6812, 0.3312, 0.6693, 0.3362, 0.6414, 0.2594, 0.6914, 0.2885, 0.6732, 0.3028, 0.6992, 0.2951, 0.7083, 0.3362, 0.6414, 0.3312, 0.6693, 0.31, 0.6677, 0.3085, 0.6381, 0.2885, 0.6732, 0.31, 0.6677, 0.3127, 0.6944, 0.3028, 0.6992, 0.3085, 0.6381, 0.31, 0.6677, 0.2885, 0.6732, 0.2797, 0.6408, 0.31, 0.6677, 0.3312, 0.6693, 0.3231, 0.694, 0.3127, 0.6944, 0.2797, 0.6408, 0.2885, 0.6732, 0.2594, 0.6914, 0.2508, 0.6498, 0.9329, 0.08089, 0.9023, 0.08775, 0.9006, 0.06118, 0.9101, 0.05661, 0.8756, 0.1155, 0.8729, 0.08383, 0.9023, 0.08775, 0.9026, 0.1193, 0.865, 0.2322, 0.8679, 0.1325, 0.9029, 0.1364, 0.9006, 0.2333, 0.2704, 0.5254, 0.2755, 0.6249, 0.2409, 0.6356, 0.2297, 0.5284, 0.3103, 0.5254, 0.3076, 0.6216, 0.2755, 0.6249, 0.2704, 0.5254, 0.3493, 0.5284, 0.3391, 0.624, 0.3076, 0.6216, 0.3103, 0.5254, 0.3855, 0.5327, 0.3734, 0.6339, 0.3391, 0.624, 0.3493, 0.5284, 0.9006, 0.2333, 0.9029, 0.1364, 0.937, 0.1324, 0.9389, 0.2333, 0.8679, 0.1325, 0.8756, 0.1155, 0.9026, 0.1193, 0.9029, 0.1364, 0.2755, 0.6249, 0.2797, 0.6408, 0.2508, 0.6498, 0.2409, 0.6356, 0.3076, 0.6216, 0.3085, 0.6381, 0.2797, 0.6408, 0.2755, 0.6249, 0.3391, 0.624, 0.3362, 0.6414, 0.3085, 0.6381, 0.3076, 0.6216, 0.3734, 0.6339, 0.3621, 0.65, 0.3362, 0.6414, 0.3391, 0.624, 0.9029, 0.1364, 0.9026, 0.1193, 0.9306, 0.1176, 0.937, 0.1324, 0.9023, 0.08775, 0.8729, 0.08383, 0.8911, 0.0591, 0.9006, 0.06118, 0.9026, 0.1193, 0.9023, 0.08775, 0.9329, 0.08089, 0.9306, 0.1176, 0.3312, 0.6693, 0.358, 0.6812, 0.3316, 0.6992, 0.3231, 0.694, 0.3621, 0.65, 0.358, 0.6812, 0.3312, 0.6693, 0.3362, 0.6414, 0.2594, 0.6914, 0.2885, 0.6732, 0.3028, 0.6992, 0.2951, 0.7083, 0.3362, 0.6414, 0.3312, 0.6693, 0.31, 0.6677, 0.3085, 0.6381, 0.2885, 0.6732, 0.31, 0.6677, 0.3127, 0.6944, 0.3028, 0.6992, 0.3085, 0.6381, 0.31, 0.6677, 0.2885, 0.6732, 0.2797, 0.6408, 0.31, 0.6677, 0.3312, 0.6693, 0.3231, 0.694, 0.3127, 0.6944, 0.2797, 0.6408, 0.2885, 0.6732, 0.2594, 0.6914, 0.2508, 0.6498, 0.9329, 0.08089, 0.9023, 0.08775, 0.9006, 0.06118, 0.9101, 0.05661, 0.8756, 0.1155, 0.8729, 0.08383, 0.9023, 0.08775, 0.9026, 0.1193, 0.865, 0.2322, 0.8679, 0.1325, 0.9029, 0.1364, 0.9006, 0.2333, 0.2704, 0.5254, 0.2755, 0.6249, 0.2409, 0.6356, 0.2297, 0.5284, 0.3103, 0.5254, 0.3076, 0.6216, 0.2755, 0.6249, 0.2704, 0.5254, 0.3493, 0.5284, 0.3391, 0.624, 0.3076, 0.6216, 0.3103, 0.5254, 0.3855, 0.5327, 0.3734, 0.6339, 0.3391, 0.624, 0.3493, 0.5284, 0.9006, 0.2333, 0.9029, 0.1364, 0.937, 0.1324, 0.9389, 0.2333, 0.8679, 0.1325, 0.8756, 0.1155, 0.9026, 0.1193, 0.9029, 0.1364, 0.2755, 0.6249, 0.2797, 0.6408, 0.2508, 0.6498, 0.2409, 0.6356, 0.3076, 0.6216, 0.3085, 0.6381, 0.2797, 0.6408, 0.2755, 0.6249, 0.3391, 0.624, 0.3362, 0.6414, 0.3085, 0.6381, 0.3076, 0.6216, 0.3734, 0.6339, 0.3621, 0.65, 0.3362, 0.6414, 0.3391, 0.624, 0.9029, 0.1364, 0.9026, 0.1193, 0.9306, 0.1176, 0.937, 0.1324, 0.7642, 0.2531, 0.7295, 0.296, 0.7123, 0.2374, 0.3563, 0.7669, 0.3153, 0.7729, 0.3153, 0.7297, 0.3563, 0.7357, 0.7642, 0.2531, 0.7123, 0.2374, 0.7506, 0.2152, 0.7695, 0.0586, 0.7326, 0.043, 0.7675, 0.01807, 0.7792, 0.02489, 0.7273, 0.08543, 0.7326, 0.043, 0.7695, 0.0586, 0.7626, 0.09655, 0.7642, 0.2531, 0.7506, 0.2152, 0.7824, 0.2169, 0.7626, 0.09655, 0.7695, 0.0586, 0.7999, 0.06026, 0.7997, 0.1024, 0.7642, 0.2531, 0.7824, 0.2169, 0.821, 0.2465, 0.8413, 0.04921, 0.7999, 0.06026, 0.7931, 0.02371, 0.8057, 0.016, 0.7997, 0.1024, 0.7999, 0.06026, 0.8413, 0.04921, 0.837, 0.1013, 0.7642, 0.2531, 0.821, 0.2465, 0.7913, 0.3024, 0.7999, 0.06026, 0.7695, 0.0586, 0.7792, 0.02489, 0.7931, 0.02371, 0.7642, 0.2531, 0.7913, 0.3024, 0.7295, 0.296, 0.3153, 0.7297, 0.3153, 0.7729, 0.2805, 0.7573, 0.2805, 0.7453, 0.7824, 0.2169, 0.8001, 0.1233, 0.844, 0.1214, 0.821, 0.2465, 0.7506, 0.2152, 0.759, 0.1193, 0.8001, 0.1233, 0.7824, 0.2169, 0.7123, 0.2374, 0.7123, 0.1076, 0.759, 0.1193, 0.7506, 0.2152, 0.3853, 0.8715, 0.282, 0.8515, 0.2892, 0.8146, 0.3924, 0.8346, 0.8001, 0.1233, 0.7997, 0.1024, 0.837, 0.1013, 0.844, 0.1214, 0.759, 0.1193, 0.7626, 0.09655, 0.7997, 0.1024, 0.8001, 0.1233, 0.7123, 0.1076, 0.7273, 0.08543, 0.7626, 0.09655, 0.759, 0.1193, 0.3762, 0.7729, 0.3563, 0.7669, 0.3563, 0.7357, 0.3762, 0.7297, 0.9292, 0.4457, 0.9292, 0.4297, 0.9466, 0.4297, 0.9466, 0.4457, 0.9292, 0.4616, 0.9292, 0.4457, 0.9466, 0.4457, 0.9466, 0.4616, 0.9292, 0.4776, 0.9292, 0.4616, 0.9466, 0.4616, 0.9466, 0.4776, 0.9292, 0.3978, 0.9292, 0.3819, 0.9466, 0.3819, 0.9466, 0.3978, 0.9292, 0.4138, 0.9292, 0.3978, 0.9466, 0.3978, 0.9466, 0.4138, 0.9292, 0.4297, 0.9292, 0.4138, 0.9466, 0.4138, 0.9466, 0.4297, 0.235, 0.1999, 0.2488, 0.1919, 0.2488, 0.2079, 0.235, 0.1999, 0.235, 0.1839, 0.2488, 0.1919, 0.235, 0.1999, 0.2211, 0.1919, 0.235, 0.1839, 0.235, 0.1999, 0.2211, 0.2079, 0.2211, 0.1919, 0.235, 0.1999, 0.235, 0.2159, 0.2211, 0.2079, 0.235, 0.1999, 0.2488, 0.2079, 0.235, 0.2159, 0.9292, 0.4457, 0.9292, 0.4297, 0.9466, 0.4297, 0.9466, 0.4457, 0.9292, 0.4616, 0.9292, 0.4457, 0.9466, 0.4457, 0.9466, 0.4616, 0.9292, 0.4776, 0.9292, 0.4616, 0.9466, 0.4616, 0.9466, 0.4776, 0.9292, 0.3978, 0.9292, 0.3819, 0.9466, 0.3819, 0.9466, 0.3978, 0.9292, 0.4138, 0.9292, 0.3978, 0.9466, 0.3978, 0.9466, 0.4138, 0.9292, 0.4297, 0.9292, 0.4138, 0.9466, 0.4138, 0.9466, 0.4297, 0.235, 0.1999, 0.2488, 0.1919, 0.2488, 0.2079, 0.235, 0.1999, 0.235, 0.1839, 0.2488, 0.1919, 0.235, 0.1999, 0.2211, 0.1919, 0.235, 0.1839, 0.235, 0.1999, 0.2211, 0.2079, 0.2211, 0.1919, 0.235, 0.1999, 0.235, 0.2159, 0.2211, 0.2079, 0.235, 0.1999, 0.2488, 0.2079, 0.235, 0.2159, 0.9292, 0.4457, 0.9292, 0.4297, 0.9466, 0.4297, 0.9466, 0.4457, 0.9292, 0.4616, 0.9292, 0.4457, 0.9466, 0.4457, 0.9466, 0.4616, 0.9292, 0.4776, 0.9292, 0.4616, 0.9466, 0.4616, 0.9466, 0.4776, 0.9292, 0.3978, 0.9292, 0.3819, 0.9466, 0.3819, 0.9466, 0.3978, 0.9292, 0.4138, 0.9292, 0.3978, 0.9466, 0.3978, 0.9466, 0.4138, 0.9292, 0.4297, 0.9292, 0.4138, 0.9466, 0.4138, 0.9466, 0.4297, 0.235, 0.1999, 0.2488, 0.1919, 0.2488, 0.2079, 0.235, 0.1999, 0.235, 0.1839, 0.2488, 0.1919, 0.235, 0.1999, 0.2211, 0.1919, 0.235, 0.1839, 0.235, 0.1999, 0.2211, 0.2079, 0.2211, 0.1919, 0.235, 0.1999, 0.235, 0.2159, 0.2211, 0.2079, 0.235, 0.1999, 0.2488, 0.2079, 0.235, 0.2159, 0.1737, 0.04195, 0.1737, 0.02738, 0.1896, 0.02738, 0.1896, 0.04195, 0.2383, 0.7398, 0.2383, 0.7253, 0.2542, 0.7253, 0.2542, 0.7398, 0.1737, 0.02738, 0.1737, 0.01282, 0.1896, 0.01282, 0.1896, 0.02738, 0.6994, 0.4675, 0.6994, 0.3357, 0.7075, 0.3357, 0.7075, 0.4675, 0.7075, 0.4675, 0.7075, 0.3357, 0.7155, 0.3357, 0.7155, 0.4675, 0.7155, 0.4675, 0.7155, 0.3357, 0.7235, 0.3357, 0.7235, 0.4675, 0.6994, 0.4675, 0.6994, 0.3357, 0.7075, 0.3357, 0.7075, 0.4675, 0.7075, 0.4675, 0.7075, 0.3357, 0.7155, 0.3357, 0.7155, 0.4675, 0.7155, 0.4675, 0.7155, 0.3357, 0.7235, 0.3357, 0.7235, 0.4675, 0.6914, 0.4675, 0.6914, 0.3357, 0.6994, 0.3357, 0.6994, 0.4675, 0.6994, 0.4675, 0.6994, 0.3357, 0.7075, 0.3357, 0.7075, 0.4675, 0.7075, 0.4675, 0.7075, 0.3357, 0.7155, 0.3357, 0.7155, 0.4675, 0.5999, 0.8609, 0.6001, 0.8125, 0.6801, 0.8124, 0.6801, 0.8609, 0.6799, 0.8126, 0.6801, 0.8608, 0.6, 0.8608, 0.5999, 0.8125, 0.6, 0.9485, 0.5999, 0.8609, 0.6801, 0.8609, 0.6801, 0.9485, 0.5999, 0.9484, 0.6, 0.8608, 0.6801, 0.8608, 0.6801, 0.9484, 0.4277, 0.3357, 0.5467, 0.3357, 0.5467, 0.4737, 0.4277, 0.4737, 0.5505, 0.4698, 0.5505, 0.3395, 0.6658, 0.3395, 0.6658, 0.4698, 0.5505, 0.3395, 0.5505, 0.4698, 0.5467, 0.4737, 0.5467, 0.3357, 0.3634, 0.9024, 0.2675, 0.9024, 0.2647, 0.8996, 0.3662, 0.8996, 0.1087, 0.7075, 0.01281, 0.7075, 0.01281, 0.633, 0.1087, 0.633, 0.9826, 0.887, 0.9081, 0.887, 0.9081, 0.8022, 0.9826, 0.8022, 0.2675, 0.9024, 0.3634, 0.9024, 0.3634, 0.9872, 0.2675, 0.9872, 0.9826, 0.887, 0.9081, 0.887, 0.9081, 0.8022, 0.9826, 0.8022, 0.9838, 0.3553, 0.9292, 0.3553, 0.9292, 0.264, 0.9838, 0.264, 0.9838, 0.3553, 0.9292, 0.3553, 0.9292, 0.264, 0.9838, 0.264, 0.9838, 0.3553, 0.9838, 0.264, 0.9292, 0.264, 0.9292, 0.3553, 0.9838, 0.3553, 0.9838, 0.264, 0.9292, 0.264, 0.9292, 0.3553, 0.7727, 0.7368, 0.7907, 0.7481, 0.7664, 0.7786, 0.7495, 0.753, 0.8012, 0.6943, 0.7836, 0.705, 0.7554, 0.6715, 0.7864, 0.6558, 0.8692, 0.7162, 0.8561, 0.7015, 0.879, 0.666, 0.8902, 0.7147, 0.8426, 0.7552, 0.8641, 0.745, 0.8876, 0.7762, 0.8618, 0.7893, 0.8205, 0.7241, 0.7907, 0.7481, 0.7727, 0.7368, 0.8205, 0.7241, 0.7836, 0.705, 0.8012, 0.6943, 0.8205, 0.7241, 0.8561, 0.7015, 0.8692, 0.7162, 0.8205, 0.7241, 0.8641, 0.745, 0.8426, 0.7552, 0.8205, 0.7241, 0.8008, 0.7564, 0.7907, 0.7481, 0.8205, 0.7241, 0.8209, 0.7559, 0.8008, 0.7564, 0.8205, 0.7241, 0.8426, 0.7552, 0.8209, 0.7559, 0.8205, 0.7241, 0.8415, 0.6971, 0.8561, 0.7015, 0.8205, 0.7241, 0.8192, 0.696, 0.8415, 0.6971, 0.8205, 0.7241, 0.8012, 0.6943, 0.8192, 0.696, 0.7907, 0.7481, 0.8008, 0.7564, 0.7884, 0.7893, 0.7664, 0.7786, 0.8008, 0.7564, 0.8209, 0.7559, 0.8266, 0.7886, 0.7884, 0.7893, 0.8209, 0.7559, 0.8426, 0.7552, 0.8618, 0.7893, 0.8266, 0.7886, 0.8561, 0.7015, 0.8415, 0.6971, 0.8525, 0.6537, 0.879, 0.666, 0.8415, 0.6971, 0.8192, 0.696, 0.8196, 0.6553, 0.8525, 0.6537, 0.8192, 0.696, 0.8012, 0.6943, 0.7864, 0.6558, 0.8196, 0.6553, 0.8205, 0.7241, 0.8655, 0.7304, 0.8641, 0.745, 0.8205, 0.7241, 0.8692, 0.7162, 0.8655, 0.7304, 0.8205, 0.7241, 0.7784, 0.7169, 0.7836, 0.705, 0.8205, 0.7241, 0.7727, 0.7368, 0.7784, 0.7169, 0.8641, 0.745, 0.8655, 0.7304, 0.8812, 0.7377, 0.8876, 0.7762, 0.8655, 0.7304, 0.8692, 0.7162, 0.8902, 0.7147, 0.8812, 0.7377, 0.7836, 0.705, 0.7784, 0.7169, 0.7516, 0.6996, 0.7554, 0.6715, 0.7784, 0.7169, 0.7727, 0.7368, 0.7495, 0.753, 0.7516, 0.6996, 0.08809, 0.5092, 0.08606, 0.4917, 0.1435, 0.4857, 0.1456, 0.5099, 0.05666, 0.584, 0.07261, 0.5634, 0.1266, 0.5895, 0.1367, 0.6106, 0.05272, 0.5221, 0.04253, 0.4769, 0.06245, 0.4628, 0.05272, 0.5221, 0.08606, 0.4917, 0.08809, 0.5092, 0.05272, 0.5221, 0.07261, 0.5634, 0.05666, 0.584, 0.05272, 0.5221, 0.01866, 0.5771, 0.01291, 0.5449, 0.05272, 0.5221, 0.02435, 0.4813, 0.04253, 0.4769, 0.05272, 0.5221, 0.01557, 0.5123, 0.02435, 0.4813, 0.05272, 0.5221, 0.01291, 0.5449, 0.01557, 0.5123, 0.05272, 0.5221, 0.07717, 0.5484, 0.07261, 0.5634, 0.05272, 0.5221, 0.08102, 0.5262, 0.07717, 0.5484, 0.05272, 0.5221, 0.08809, 0.5092, 0.08102, 0.5262, 0.07261, 0.5634, 0.07717, 0.5484, 0.1397, 0.5707, 0.1266, 0.5895, 0.07717, 0.5484, 0.08102, 0.5262, 0.14, 0.5373, 0.1397, 0.5707, 0.08102, 0.5262, 0.08809, 0.5092, 0.1456, 0.5099, 0.14, 0.5373, 0.05272, 0.5221, 0.03834, 0.5812, 0.01866, 0.5771, 0.05272, 0.5221, 0.05666, 0.584, 0.03834, 0.5812, 0.05272, 0.5221, 0.07845, 0.4805, 0.08606, 0.4917, 0.05272, 0.5221, 0.06245, 0.4628, 0.07845, 0.4805, 0.08606, 0.4917, 0.07845, 0.4805, 0.1415, 0.4659, 0.1435, 0.4857, 0.07845, 0.4805, 0.06245, 0.4628, 0.1443, 0.4511, 0.1415, 0.4659, 0.1435, 0.4857, 0.1415, 0.4659, 0.1927, 0.4213, 0.1882, 0.4668, 0.1456, 0.5099, 0.1435, 0.4857, 0.1882, 0.4668, 0.2044, 0.503, 0.1266, 0.5895, 0.1397, 0.5707, 0.2016, 0.5967, 0.1818, 0.624, 0.14, 0.5373, 0.1456, 0.5099, 0.2044, 0.503, 0.1997, 0.5454, 0.1397, 0.5707, 0.14, 0.5373, 0.1997, 0.5454, 0.2016, 0.5967, 0.1415, 0.4659, 0.1443, 0.4511, 0.18, 0.4188, 0.1927, 0.4213, 0.1367, 0.6106, 0.1266, 0.5895, 0.1818, 0.624, 0.201, 0.6499, 0.1123, 0.3588, 0.1247, 0.3486, 0.1506, 0.3953, 0.1313, 0.4047, 0.06729, 0.3718, 0.07679, 0.3725, 0.07515, 0.4155, 0.06022, 0.4141, 0.08473, 0.3422, 0.1247, 0.3486, 0.1123, 0.3588, 0.08473, 0.3422, 0.07679, 0.3725, 0.06729, 0.3718, 0.08473, 0.3422, 0.08508, 0.3694, 0.07679, 0.3725, 0.08473, 0.3422, 0.09827, 0.3619, 0.08508, 0.3694, 0.08473, 0.3422, 0.1123, 0.3588, 0.09827, 0.3619, 0.07679, 0.3725, 0.08508, 0.3694, 0.09227, 0.4154, 0.07515, 0.4155, 0.08508, 0.3694, 0.09827, 0.3619, 0.1119, 0.4101, 0.09227, 0.4154, 0.09827, 0.3619, 0.1123, 0.3588, 0.1313, 0.4047, 0.1119, 0.4101, 0.08473, 0.3422, 0.05944, 0.3692, 0.05072, 0.3642, 0.08473, 0.3422, 0.06729, 0.3718, 0.05944, 0.3692, 0.08473, 0.3422, 0.123, 0.3388, 0.1247, 0.3486, 0.08473, 0.3422, 0.1229, 0.3255, 0.123, 0.3388, 0.05072, 0.3642, 0.05944, 0.3692, 0.04754, 0.4109, 0.0327, 0.4076, 0.05944, 0.3692, 0.06729, 0.3718, 0.06022, 0.4141, 0.04754, 0.4109, 0.123, 0.3388, 0.1229, 0.3255, 0.176, 0.3255, 0.1732, 0.3465])
me_3288_cleaningproducts.materials.append(mat_material)
me_3288_cleaningproducts.use_remesh_fix_poles = True
me_3288_cleaningproducts.use_remesh_preserve_attributes = False
me_3288_cleaningproducts.use_mirror_vertex_groups = False
me_3288_cleaningproducts.update()
me_3288_cleaningproducts.normals_split_custom_set([tuple(v) for v in zip(*[iter([-0.9631, 0.269, 0.0, -0.9631, 0.269, 0.0, -0.6233, 0.782, 0.0, -0.6233, 0.782, 0.0, 0.8876, -0.2479, 0.3882, 0.9648, -0.2621, -0.01949, 0.9621, -0.2624, -0.07412, 0.8945, -0.1924, 0.4036, 0.9634, -0.2603, -0.06398, 0.8979, -0.2692, -0.3484, 0.9028, -0.2366, -0.3592, 0.9648, -0.2621, -0.01949, 0.9648, -0.2621, -0.01949, 0.9028, -0.2366, -0.3592, 0.9065, -0.2037, -0.3698, 0.9621, -0.2624, -0.07412, 0.9595, -0.2681, 0.08668, 0.945, 0.3198, 0.06781, 0.944, 0.2816, 0.172, 0.9415, -0.2539, 0.2217, -0.4665, -0.882, 0.0671, -0.5124, -0.857, 0.05375, -0.9631, 0.269, 0.0, -0.9631, 0.269, 0.0, -0.9611, 0.2684, -0.06527, -0.9972, -0.04059, -0.06211, -0.9856, -0.07071, -0.1538, -0.9524, 0.2561, -0.1651, 0.9263, 0.3658, 0.0905, 0.945, 0.3198, 0.06781, 0.9595, -0.2681, 0.08668, 0.9569, -0.2673, 0.1133, -0.9524, 0.2561, -0.1651, -0.9856, -0.07071, -0.1538, -0.9358, -0.1216, -0.3309, -0.9027, 0.2344, -0.3608, -0.8421, 0.2438, 0.481, -0.543, -0.7504, 0.377, -0.5328, -0.6777, 0.5068, -0.4921, 0.1374, 0.8596, 0.6943, -0.6878, 0.2119, 0.9415, -0.2539, 0.2217, 0.6337, -0.1707, 0.7545, 0.06566, -0.9602, 0.2713, -0.543, -0.7504, 0.377, 0.06566, -0.9602, 0.2713, 0.0997, -0.8661, 0.4898, -0.5328, -0.6777, 0.5068, 0.0997, -0.8661, 0.4898, 0.06566, -0.9602, 0.2713, 0.6337, -0.1707, 0.7545, 0.468, -0.1247, 0.8749, -0.8159, 0.5555, -0.1605, -0.9524, 0.2561, -0.1651, -0.9027, 0.2344, -0.3608, -0.7593, 0.5514, -0.3455, 0.03854, -0.9953, 0.08853, -0.03811, -0.9967, 0.07208, -0.5124, -0.857, 0.05375, -0.4665, -0.882, 0.0671, 0.9569, -0.2673, 0.1133, 0.9595, -0.2681, 0.08668, -0.03811, -0.9967, 0.07208, 0.03854, -0.9953, 0.08853, -0.8319, 0.5514, -0.06211, -0.9611, 0.2684, -0.06527, -0.9524, 0.2561, -0.1651, -0.8159, 0.5555, -0.1605, -0.9631, 0.269, 0.0, -0.5038, -0.8638, 0.002933, -0.543, -0.7504, 0.377, -0.8421, 0.2438, 0.481, -0.1922, -0.9811, -0.02289, -0.1865, -0.9763, 0.1101, -0.5038, -0.8638, 0.002933, -0.6233, 0.782, 0.0, -0.9631, 0.269, 0.0, -0.8421, 0.2438, 0.481, -0.5152, 0.6775, 0.5249, -0.6233, 0.782, 0.0, -0.9631, 0.269, 0.0, -0.9631, 0.269, 0.0, -0.6233, 0.782, 0.0, 0.6337, -0.1707, 0.7545, 0.7148, 0.3169, 0.6234, 0.5399, 0.3221, 0.7777, 0.468, -0.1247, 0.8749, 0.8647, -0.299, 0.4036, 0.9634, -0.2603, -0.06398, 0.9648, -0.2621, -0.01949, 0.8876, -0.2479, 0.3882, 0.9415, -0.2539, 0.2217, 0.944, 0.2816, 0.172, 0.7148, 0.3169, 0.6234, 0.6337, -0.1707, 0.7545, -0.1865, -0.9763, 0.1101, 0.06566, -0.9602, 0.2713, -0.543, -0.7504, 0.377, -0.5038, -0.8638, 0.002933, -0.5152, 0.6775, 0.5249, -0.8421, 0.2438, 0.481, -0.4921, 0.1374, 0.8596, -0.374, 0.4513, 0.8102, -0.5897, -0.8076, 0.004418, -0.03811, -0.9967, 0.07208, 0.6943, -0.6878, 0.2119, 0.06566, -0.9602, 0.2713, -0.5897, -0.8076, 0.004418, 0.6943, -0.6878, 0.2119, -0.03811, -0.9967, 0.07208, 0.9595, -0.2681, 0.08668, 0.9415, -0.2539, 0.2217, 0.6943, -0.6878, 0.2119, 0.7688, -0.3438, 0.5393, 0.8647, -0.299, 0.4036, 0.8876, -0.2479, 0.3882, 0.8085, -0.2258, 0.5435, -0.03811, -0.9967, 0.07208, -0.1922, -0.9811, -0.02289, -0.5038, -0.8638, 0.002933, -0.5124, -0.857, 0.05375, 0.8085, -0.2258, 0.5435, 0.8876, -0.2479, 0.3882, 0.8945, -0.1924, 0.4036, 0.8356, -0.1043, 0.5393, -0.9631, 0.269, 0.0, -0.5124, -0.857, 0.05375, -0.5038, -0.8638, 0.002933, -0.9631, 0.269, 0.0, 0.0, 0.0, 1.0, 0.0, 0.0, 1.0, 0.0, 0.0, 1.0, 0.0, 0.0, 1.0, 0.0, -1.0, 0.0, 0.0, -1.0, 0.0, 0.0, -1.0, 0.0, 0.0, -1.0, 0.0, 0.0, -1.0, 0.0, 0.0, -1.0, 0.0, 0.0, -1.0, 0.0, 0.0, -1.0, 0.0, 0.0, 0.0, 1.0, 0.0, 0.0, 1.0, 0.0, 0.0, 1.0, 0.0, 0.0, 1.0, 1.0, 0.0, 0.0, 1.0, 0.0, 0.0, 1.0, 0.0, 0.0, 1.0, 0.0, 0.0, -1.0, 0.0, 0.0, -1.0, 0.0, 0.0, -1.0, 0.0, 0.0, -1.0, 0.0, 0.0, 0.0, -1.0, 0.0, 0.0, -1.0, 0.0, 0.0, -1.0, 0.0, 0.0, -1.0, 0.0, 0.0, -1.0, 0.0, 0.0, -1.0, 0.0, 0.0, -1.0, 0.0, 0.0, -1.0, 0.0, 0.0, -1.0, 0.0, 0.0, -1.0, 0.0, 0.0, -1.0, 0.0, 0.0, -1.0, 0.0, 1.0, 0.0, 0.0, 1.0, 0.0, 0.0, 1.0, 0.0, 0.0, 1.0, 0.0, 0.0, 0.0, 1.0, 0.0, 0.0, 1.0, 0.0, 0.0, 1.0, 0.0, 0.0, 1.0, 0.0, -1.0, 0.0, 0.0, -1.0, 0.0, 0.0, -1.0, 0.0, 0.0, -1.0, 0.0, 0.0, 0.0, -1.0, 0.0, 0.0, -1.0, 0.0, 0.0, -1.0, 0.0, 0.0, -1.0, 0.0, 0.0, 0.0, 1.0, 0.0, 0.0, 1.0, 0.0, 0.0, 1.0, 0.0, 0.0, 1.0, 0.0, -1.0, 0.0, 0.0, -1.0, 0.0, 0.0, -1.0, 0.0, 0.0, -1.0, 0.0, 0.0, 0.0, 1.0, 0.0, 0.0, 1.0, 0.0, 0.0, 1.0, 0.0, 0.0, 1.0, -0.009419, 0.002631, 1.0, -0.7631, 0.2131, 0.6101, -0.5823, -0.5455, 0.6028, -0.7264, -0.6872, -0.003974, 0.3039, -0.9527, 0.004237, 0.2382, -0.7599, 0.6048, -0.5823, -0.5455, 0.6028, 0.3039, -0.9527, 0.004237, 0.9631, -0.269, 0.007718, 0.7428, -0.2074, 0.6366, 0.2382, -0.7599, 0.6048, 0.9631, -0.269, 0.007718, 0.9911, 0.1328, 0.007093, 0.6105, 0.08701, 0.7872, 0.7428, -0.2074, 0.6366, -0.7241, 0.6897, -0.006815, -0.9631, 0.269, -0.007719, -0.7631, 0.2131, 0.6101, -0.4452, 0.4223, 0.7895, -0.9631, 0.269, -0.007719, -0.7264, -0.6872, -0.003974, -0.5823, -0.5455, 0.6028, -0.7631, 0.2131, 0.6101, -0.009419, 0.002631, 1.0, -0.5823, -0.5455, 0.6028, 0.2382, -0.7599, 0.6048, -0.009419, 0.002631, 1.0, -0.4452, 0.4223, 0.7895, -0.7631, 0.2131, 0.6101, -0.009419, 0.002631, 1.0, 0.7428, -0.2074, 0.6366, 0.6105, 0.08701, 0.7872, -0.009419, 0.002631, 1.0, 0.6105, 0.08701, 0.7872, -0.4452, 0.4223, 0.7895, -0.009419, 0.002631, 1.0, 0.2382, -0.7599, 0.6048, 0.7428, -0.2074, 0.6366, -0.00404, 0.008907, 1.0, -0.3273, 0.7216, 0.6101, -0.7922, 0.09545, 0.6028, -0.9934, 0.1147, -0.003974, -0.5344, -0.8452, 0.004237, -0.429, -0.6709, 0.6048, -0.7922, 0.09545, 0.6028, -0.5344, -0.8452, 0.004237, 0.413, -0.9107, 0.007719, 0.3185, -0.7023, 0.6366, -0.429, -0.6709, 0.6048, 0.413, -0.9107, 0.007719, 0.7388, -0.6739, 0.007093, 0.4591, -0.4118, 0.7872, 0.3185, -0.7023, 0.6366, 0.0629, 0.998, -0.006815, -0.413, 0.9107, -0.007719, -0.3273, 0.7216, 0.6101, 0.03734, 0.6126, 0.7895, -0.413, 0.9107, -0.007719, -0.9934, 0.1147, -0.003974, -0.7922, 0.09545, 0.6028, -0.3273, 0.7216, 0.6101, -0.00404, 0.008907, 1.0, -0.7922, 0.09545, 0.6028, -0.429, -0.6709, 0.6048, -0.00404, 0.008907, 1.0, 0.03734, 0.6126, 0.7895, -0.3273, 0.7216, 0.6101, -0.00404, 0.008907, 1.0, 0.3185, -0.7023, 0.6366, 0.4591, -0.4118, 0.7872, -0.00404, 0.008907, 1.0, 0.4591, -0.4118, 0.7872, 0.03734, 0.6126, 0.7895, -0.00404, 0.008907, 1.0, -0.429, -0.6709, 0.6048, 0.3185, -0.7023, 0.6366, -0.413, 0.9107, 0.0, -0.413, 0.9107, 0.0, 0.7696, 0.6368, 0.04767, 0.8003, 0.5958, 0.0671, 0.3806, -0.8393, 0.3882, 0.4194, -0.9076, -0.01949, 0.4174, -0.9057, -0.07412, 0.4276, -0.8089, 0.4036, 0.4198, -0.9053, -0.06398, 0.3709, -0.8608, -0.3484, 0.3991, -0.8436, -0.3592, 0.4194, -0.9076, -0.01949, 0.4194, -0.9076, -0.01949, 0.3991, -0.8436, -0.3592, 0.4267, -0.8253, -0.3698, 0.4174, -0.9057, -0.07412, 0.4114, -0.9073, 0.08668, 0.9792, 0.1878, 0.07631, 0.8225, -0.5422, 0.172, 0.4106, -0.8844, 0.2217, -0.9755, -0.2096, 0.0671, -0.9859, -0.1584, 0.05375, -0.413, 0.9107, 0.0, -0.413, 0.9107, 0.0, -0.4122, 0.9088, -0.06527, -0.6721, 0.7378, -0.06211, -0.6877, 0.7095, -0.1538, -0.416, 0.8942, -0.1651, 0.9895, 0.1141, 0.08853, 0.9792, 0.1878, 0.07631, 0.4114, -0.9073, 0.08668, 0.4104, -0.9048, 0.1133, -0.416, 0.8942, -0.1651, -0.6877, 0.7095, -0.1538, -0.6947, 0.6387, -0.3309, -0.4007, 0.8422, -0.3608, -0.3546, 0.8018, 0.481, -0.9238, -0.06636, 0.377, -0.8616, -0.02748, 0.5068, -0.211, 0.4653, 0.8596, -0.08063, -0.974, 0.2119, 0.4106, -0.8844, 0.2217, 0.2766, -0.5952, 0.7545, -0.6934, -0.6675, 0.2713, -0.9238, -0.06636, 0.377, -0.6934, -0.6675, 0.2713, -0.5994, -0.6331, 0.4898, -0.8616, -0.02748, 0.5068, -0.5994, -0.6331, 0.4898, -0.6934, -0.6675, 0.2713, 0.2766, -0.5952, 0.7545, 0.2053, -0.4387, 0.8749, -0.09886, 0.9821, -0.1605, -0.416, 0.8942, -0.1651, -0.4007, 0.8422, -0.3608, -0.06565, 0.9361, -0.3455, -0.7377, -0.6693, 0.08853, -0.788, -0.6115, 0.07208, -0.9859, -0.1584, 0.05375, -0.9755, -0.2096, 0.0671, 0.4104, -0.9048, 0.1133, 0.4114, -0.9073, 0.08668, -0.788, -0.6115, 0.07208, -0.7377, -0.6693, 0.08853, -0.1123, 0.9917, -0.06211, -0.4122, 0.9088, -0.06527, -0.416, 0.8942, -0.1651, -0.09886, 0.9821, -0.1605, -0.413, 0.9107, 0.0, -0.9856, -0.1693, 0.002933, -0.9238, -0.06636, 0.377, -0.3546, 0.8018, 0.481, -0.8751, -0.4834, -0.02289, -0.8678, -0.4846, 0.1101, -0.9856, -0.1693, 0.002933, 0.7245, 0.6891, -0.01545, -0.413, 0.9107, 0.0, -0.3546, 0.8018, 0.481, 0.7202, 0.5867, 0.3703, 0.7696, 0.6368, 0.04767, -0.413, 0.9107, 0.0, -0.413, 0.9107, 0.0, 0.7245, 0.6891, -0.01545, 0.2766, -0.5952, 0.7545, 0.919, 0.003648, 0.3941, 0.9011, 0.1454, 0.4085, 0.2053, -0.4387, 0.8749, 0.3268, -0.8546, 0.4036, 0.4198, -0.9053, -0.06398, 0.4194, -0.9076, -0.01949, 0.3806, -0.8393, 0.3882, 0.4106, -0.8844, 0.2217, 0.8225, -0.5422, 0.172, 0.919, 0.003648, 0.3941, 0.2766, -0.5952, 0.7545, -0.8678, -0.4846, 0.1101, -0.6934, -0.6675, 0.2713, -0.9238, -0.06636, 0.377, -0.9856, -0.1693, 0.002933, 0.7202, 0.5867, 0.3703, -0.3546, 0.8018, 0.481, -0.211, 0.4653, 0.8596, 0.7621, 0.4362, 0.4785, -0.9977, -0.06742, 0.004418, -0.788, -0.6115, 0.07208, -0.08063, -0.974, 0.2119, -0.6934, -0.6675, 0.2713, -0.9977, -0.06742, 0.004418, -0.08063, -0.974, 0.2119, -0.788, -0.6115, 0.07208, 0.4114, -0.9073, 0.08668, 0.4106, -0.8844, 0.2217, -0.08063, -0.974, 0.2119, 0.2308, -0.8099, 0.5393, 0.3268, -0.8546, 0.4036, 0.3806, -0.8393, 0.3882, 0.3467, -0.7645, 0.5435, -0.788, -0.6115, 0.07208, -0.8751, -0.4834, -0.02289, -0.9856, -0.1693, 0.002933, -0.9859, -0.1584, 0.05375, 0.3467, -0.7645, 0.5435, 0.3806, -0.8393, 0.3882, 0.4276, -0.8089, 0.4036, 0.4572, -0.7072, 0.5393, -0.413, 0.9107, 0.0, -0.9859, -0.1584, 0.05375, -0.9856, -0.1693, 0.002933, -0.413, 0.9107, 0.0, 0.7202, 0.5867, 0.3703, 0.7621, 0.4362, 0.4785, 0.9011, 0.1454, 0.4085, 0.919, 0.003648, 0.3941, 0.9402, 0.3235, 0.1071, 0.7245, 0.6891, -0.01545, 0.7202, 0.5867, 0.3703, 0.9402, 0.3235, 0.1071, 0.9361, 0.3509, -0.02483, 0.9792, 0.1878, 0.07631, 0.7696, 0.6368, 0.04767, 0.7245, 0.6891, -0.01545, 0.9361, 0.3509, -0.02483, 0.8003, 0.5958, 0.0671, 0.7696, 0.6368, 0.04767, 0.9792, 0.1878, 0.07631, 0.9895, 0.1141, 0.08853, 0.3447, 0.9183, 0.1947, -0.623, 0.7576, 0.1947, -0.3664, 0.4456, 0.8168, 0.2027, 0.5401, 0.8168, 0.3513, 0.9362, -0.0005469, 0.3447, 0.9183, 0.1947, 0.9676, 0.1607, 0.1947, 0.9865, 0.1638, -0.000547, 0.6229, -0.7576, 0.1947, 0.9676, 0.1607, 0.1947, 0.5691, 0.09449, 0.8168, 0.3664, -0.4456, 0.8168, 0.9865, 0.1638, -0.000547, 0.9676, 0.1607, 0.1947, 0.6229, -0.7576, 0.1947, 0.6351, -0.7724, -0.0005469, -0.623, 0.7576, 0.1947, -0.9676, -0.1606, 0.1947, -0.5691, -0.09449, 0.8168, -0.3664, 0.4456, 0.8168, 0.6351, -0.7724, -0.0005469, 0.6229, -0.7576, 0.1947, -0.3447, -0.9183, 0.1947, -0.3514, -0.9362, -0.0005468, -0.9676, -0.1606, 0.1947, -0.3447, -0.9183, 0.1947, -0.2027, -0.5401, 0.8168, -0.5691, -0.09449, 0.8168, -0.3514, -0.9362, -0.0005468, -0.3447, -0.9183, 0.1947, -0.9676, -0.1606, 0.1947, -0.9865, -0.1638, -0.0005469, -0.3447, -0.9183, 0.1947, 0.6229, -0.7576, 0.1947, 0.3664, -0.4456, 0.8168, -0.2027, -0.5401, 0.8168, -0.9865, -0.1638, -0.0005469, -0.9676, -0.1606, 0.1947, -0.623, 0.7576, 0.1947, -0.6351, 0.7724, -0.000547, 0.9676, 0.1607, 0.1947, 0.3447, 0.9183, 0.1947, 0.2027, 0.5401, 0.8168, 0.5691, 0.09449, 0.8168, -0.6351, 0.7724, -0.000547, -0.623, 0.7576, 0.1947, 0.3447, 0.9183, 0.1947, 0.3513, 0.9362, -0.0005469, -0.6351, 0.7724, 0.0, -0.6333, 0.7702, 0.07613, 0.3504, 0.9335, 0.07613, 0.3514, 0.9362, 0.0, -0.9865, -0.1638, 0.0, -0.9836, -0.1633, 0.07613, -0.6333, 0.7702, 0.07613, -0.6351, 0.7724, 0.0, -0.3514, -0.9362, 0.0, -0.3504, -0.9335, 0.07613, -0.9836, -0.1633, 0.07613, -0.9865, -0.1638, 0.0, 0.6351, -0.7724, 0.0, 0.6333, -0.7702, 0.07613, -0.3504, -0.9335, 0.07613, -0.3514, -0.9362, 0.0, 0.9865, 0.1638, 0.0, 0.9836, 0.1633, 0.07613, 0.6333, -0.7702, 0.07613, 0.6351, -0.7724, 0.0, 0.3514, 0.9362, 0.0, 0.3504, 0.9335, 0.07613, 0.9836, 0.1633, 0.07613, 0.9865, 0.1638, 0.0, -0.6333, 0.7702, 0.07613, -0.6351, 0.7724, -0.000547, 0.3513, 0.9362, -0.0005469, 0.3504, 0.9335, 0.07613, -0.9836, -0.1633, 0.07613, -0.9865, -0.1638, -0.0005469, -0.6351, 0.7724, -0.000547, -0.6333, 0.7702, 0.07613, -0.3504, -0.9335, 0.07613, -0.3514, -0.9362, -0.0005468, -0.9865, -0.1638, -0.0005469, -0.9836, -0.1633, 0.07613, 0.6333, -0.7702, 0.07613, 0.6351, -0.7724, -0.0005469, -0.3514, -0.9362, -0.0005468, -0.3504, -0.9335, 0.07613, 0.9836, 0.1633, 0.07613, 0.9865, 0.1638, -0.000547, 0.6351, -0.7724, -0.0005469, 0.6333, -0.7702, 0.07613, 0.3504, 0.9335, 0.07613, 0.3513, 0.9362, -0.0005469, 0.9865, 0.1638, -0.000547, 0.9836, 0.1633, 0.07613, 0.6728, 0.7138, 0.1947, -0.2818, 0.9395, 0.1947, -0.1657, 0.5526, 0.8168, 0.3957, 0.4198, 0.8168, 0.6859, 0.7277, -0.0005465, 0.6728, 0.7138, 0.1947, 0.9545, -0.2258, 0.1947, 0.9732, -0.2301, -0.0005463, 0.2818, -0.9395, 0.1947, 0.9545, -0.2258, 0.1947, 0.5614, -0.1328, 0.8168, 0.1657, -0.5526, 0.8168, 0.9732, -0.2301, -0.0005463, 0.9545, -0.2258, 0.1947, 0.2818, -0.9395, 0.1947, 0.2873, -0.9579, -0.0005466, -0.2818, 0.9395, 0.1947, -0.9545, 0.2258, 0.1947, -0.5614, 0.1328, 0.8168, -0.1657, 0.5526, 0.8168, 0.2873, -0.9579, -0.0005466, 0.2818, -0.9395, 0.1947, -0.6728, -0.7138, 0.1947, -0.6859, -0.7277, -0.0005467, -0.9545, 0.2258, 0.1947, -0.6728, -0.7138, 0.1947, -0.3957, -0.4198, 0.8168, -0.5614, 0.1328, 0.8168, -0.6859, -0.7277, -0.0005467, -0.6728, -0.7138, 0.1947, -0.9545, 0.2258, 0.1947, -0.9732, 0.2301, -0.0005468, -0.6728, -0.7138, 0.1947, 0.2818, -0.9395, 0.1947, 0.1657, -0.5526, 0.8168, -0.3957, -0.4198, 0.8168, -0.9732, 0.2301, -0.0005468, -0.9545, 0.2258, 0.1947, -0.2818, 0.9395, 0.1947, -0.2873, 0.9579, -0.0005468, 0.9545, -0.2258, 0.1947, 0.6728, 0.7138, 0.1947, 0.3957, 0.4198, 0.8168, 0.5614, -0.1328, 0.8168, -0.2873, 0.9579, -0.0005468, -0.2818, 0.9395, 0.1947, 0.6728, 0.7138, 0.1947, 0.6859, 0.7277, -0.0005465, -0.2873, 0.9579, 0.0, -0.2864, 0.9551, 0.07613, 0.6839, 0.7256, 0.07613, 0.6859, 0.7277, 0.0, -0.9732, 0.2302, 0.0, -0.9703, 0.2295, 0.07613, -0.2864, 0.9551, 0.07613, -0.2873, 0.9579, 0.0, -0.6859, -0.7277, 0.0, -0.6839, -0.7256, 0.07613, -0.9703, 0.2295, 0.07613, -0.9732, 0.2302, 0.0, 0.2873, -0.9579, 0.0, 0.2864, -0.9551, 0.07613, -0.6839, -0.7256, 0.07613, -0.6859, -0.7277, 0.0, 0.9732, -0.2302, 0.0, 0.9703, -0.2295, 0.07613, 0.2864, -0.9551, 0.07613, 0.2873, -0.9579, 0.0, 0.6859, 0.7277, 0.0, 0.6839, 0.7256, 0.07613, 0.9703, -0.2295, 0.07613, 0.9732, -0.2302, 0.0, -0.2864, 0.9551, 0.07613, -0.2873, 0.9579, -0.0005468, 0.6859, 0.7277, -0.0005465, 0.6839, 0.7256, 0.07613, -0.9703, 0.2295, 0.07613, -0.9732, 0.2301, -0.0005468, -0.2873, 0.9579, -0.0005468, -0.2864, 0.9551, 0.07613, -0.6839, -0.7256, 0.07613, -0.6859, -0.7277, -0.0005467, -0.9732, 0.2301, -0.0005468, -0.9703, 0.2295, 0.07613, 0.2864, -0.9551, 0.07613, 0.2873, -0.9579, -0.0005466, -0.6859, -0.7277, -0.0005467, -0.6839, -0.7256, 0.07613, 0.9703, -0.2295, 0.07613, 0.9732, -0.2301, -0.0005463, 0.2873, -0.9579, -0.0005466, 0.2864, -0.9551, 0.07613, 0.6839, 0.7256, 0.07613, 0.6859, 0.7277, -0.0005465, 0.9732, -0.2301, -0.0005463, 0.9703, -0.2295, 0.07613, 0.01648, 0.9807, 0.1947, -0.8411, 0.5046, 0.1947, -0.4947, 0.2968, 0.8168, 0.009691, 0.5768, 0.8168, 0.01674, 0.9999, -0.0005466, 0.01648, 0.9807, 0.1947, 0.8576, 0.4761, 0.1947, 0.8743, 0.4854, -0.0005464, 0.8411, -0.5046, 0.1947, 0.8576, 0.4761, 0.1947, 0.5044, 0.28, 0.8168, 0.4947, -0.2968, 0.8168, 0.8743, 0.4854, -0.0005464, 0.8576, 0.4761, 0.1947, 0.8411, -0.5046, 0.1947, 0.8575, -0.5145, -0.0005462, -0.8411, 0.5046, 0.1947, -0.8576, -0.4761, 0.1947, -0.5044, -0.28, 0.8168, -0.4947, 0.2968, 0.8168, 0.8575, -0.5145, -0.0005462, 0.8411, -0.5046, 0.1947, -0.01648, -0.9807, 0.1947, -0.01679, -0.9999, -0.0005468, -0.8576, -0.4761, 0.1947, -0.01648, -0.9807, 0.1947, -0.009691, -0.5768, 0.8168, -0.5044, -0.28, 0.8168, -0.01679, -0.9999, -0.0005468, -0.01648, -0.9807, 0.1947, -0.8576, -0.4761, 0.1947, -0.8743, -0.4854, -0.0005466, -0.01648, -0.9807, 0.1947, 0.8411, -0.5046, 0.1947, 0.4947, -0.2968, 0.8168, -0.009691, -0.5768, 0.8168, -0.8743, -0.4854, -0.0005466, -0.8576, -0.4761, 0.1947, -0.8411, 0.5046, 0.1947, -0.8575, 0.5145, -0.0005463, 0.8576, 0.4761, 0.1947, 0.01648, 0.9807, 0.1947, 0.009691, 0.5768, 0.8168, 0.5044, 0.28, 0.8168, -0.8575, 0.5145, -0.0005463, -0.8411, 0.5046, 0.1947, 0.01648, 0.9807, 0.1947, 0.01674, 0.9999, -0.0005466, -0.8575, 0.5145, 0.0, -0.855, 0.513, 0.07613, 0.01675, 0.997, 0.07613, 0.0168, 0.9999, 0.0, -0.8743, -0.4854, 0.0, -0.8718, -0.484, 0.07613, -0.855, 0.513, 0.07613, -0.8575, 0.5145, 0.0, -0.0168, -0.9999, 0.0, -0.01676, -0.997, 0.07613, -0.8718, -0.484, 0.07613, -0.8743, -0.4854, 0.0, 0.8575, -0.5145, 0.0, 0.855, -0.513, 0.07613, -0.01676, -0.997, 0.07613, -0.0168, -0.9999, 0.0, 0.8743, 0.4854, 0.0, 0.8718, 0.484, 0.07613, 0.855, -0.513, 0.07613, 0.8575, -0.5145, 0.0, 0.0168, 0.9999, 0.0, 0.01675, 0.997, 0.07613, 0.8718, 0.484, 0.07613, 0.8743, 0.4854, 0.0, -0.855, 0.513, 0.07613, -0.8575, 0.5145, -0.0005463, 0.01674, 0.9999, -0.0005466, 0.01675, 0.997, 0.07613, -0.8718, -0.484, 0.07613, -0.8743, -0.4854, -0.0005466, -0.8575, 0.5145, -0.0005463, -0.855, 0.513, 0.07613, -0.01676, -0.997, 0.07613, -0.01679, -0.9999, -0.0005468, -0.8743, -0.4854, -0.0005466, -0.8718, -0.484, 0.07613, 0.855, -0.513, 0.07613, 0.8575, -0.5145, -0.0005462, -0.01679, -0.9999, -0.0005468, -0.01676, -0.997, 0.07613, 0.8718, 0.484, 0.07613, 0.8743, 0.4854, -0.0005464, 0.8575, -0.5145, -0.0005462, 0.855, -0.513, 0.07613, 0.01675, 0.997, 0.07613, 0.01674, 0.9999, -0.0005466, 0.8743, 0.4854, -0.0005464, 0.8718, 0.484, 0.07613, 0.9747, -0.2237, -1.773e-07, 0.4731, 0.7403, 0.4777, 0.2814, 0.4404, 0.8526, 0.1942, 0.844, 0.5, 0.02579, 0.8698, 0.4928, -0.08009, 0.5216, 0.8494, 0.1124, 0.4872, 0.866, 0.9747, -0.2237, -1.773e-07, 0.2814, 0.4404, 0.8526, 0.06125, -0.5191, 0.8525, -0.2995, -0.4345, 0.8494, -0.08009, 0.5216, 0.8494, -0.7316, 0.4638, 0.4996, -0.8606, -0.09843, 0.4996, 0.1124, 0.4872, 0.866, -0.08009, 0.5216, 0.8494, -0.2995, -0.4345, 0.8494, -0.1113, -0.4874, 0.866, 0.9747, -0.2237, -1.773e-07, 0.06125, -0.5191, 0.8525, -0.04884, -0.9988, -4.438e-05, -0.1113, -0.4874, 0.866, -0.2995, -0.4345, 0.8494, -0.4092, -0.9125, -3.305e-07, -0.2231, -0.9748, 9.675e-06, 0.9747, -0.2237, -1.773e-07, -0.04884, -0.9988, -4.438e-05, 0.103, -0.8725, -0.4777, -0.356, -0.794, -0.4928, -0.4092, -0.9125, -3.305e-07, -0.9252, -0.3796, -4.259e-07, -0.8778, -0.3601, -0.316, -0.2231, -0.9748, 9.675e-06, -0.4092, -0.9125, -3.305e-07, -0.356, -0.794, -0.4928, -0.1933, -0.8442, -0.5, 0.9747, -0.2237, -1.773e-07, 0.103, -0.8725, -0.4777, 0.9747, -0.2237, -1.503e-07, -0.4092, -0.9125, -3.305e-07, -0.2995, -0.4345, 0.8494, -0.8606, -0.09843, 0.4996, -0.9252, -0.3796, -4.259e-07, 0.9747, -0.2237, -1.773e-07, 0.9747, -0.2237, -1.503e-07, 0.4731, 0.7403, 0.4777, -0.08009, 0.5216, 0.8494, 0.02579, 0.8698, 0.4928, -0.6329, 0.7068, 0.316, -0.7316, 0.4638, 0.4996, -0.04884, -0.9988, -4.438e-05, -0.2972, -0.9548, -8.758e-06, -0.2576, -0.8275, -0.4989, 0.103, -0.8725, -0.4777, 0.06125, -0.5191, 0.8525, -0.1857, -0.4689, 0.8635, -0.2972, -0.9548, -8.758e-06, -0.04884, -0.9988, -4.438e-05, 0.2814, 0.4404, 0.8526, 0.03731, 0.5029, 0.8635, -0.1857, -0.4689, 0.8635, 0.06125, -0.5191, 0.8525, 0.4731, 0.7403, 0.4777, 0.129, 0.857, 0.4989, 0.03731, 0.5029, 0.8635, 0.2814, 0.4404, 0.8526, -0.2972, -0.9548, -8.758e-06, -0.2231, -0.9748, 9.675e-06, -0.1933, -0.8442, -0.5, -0.2576, -0.8275, -0.4989, -0.1857, -0.4689, 0.8635, -0.1113, -0.4874, 0.866, -0.2231, -0.9748, 9.675e-06, -0.2972, -0.9548, -8.758e-06, 0.03731, 0.5029, 0.8635, 0.1124, 0.4872, 0.866, -0.1113, -0.4874, 0.866, -0.1857, -0.4689, 0.8635, 0.129, 0.857, 0.4989, 0.1942, 0.844, 0.5, 0.1124, 0.4872, 0.866, 0.03731, 0.5029, 0.8635, -0.9697, 0.2442, 0.0, -0.6963, -0.7177, 0.0, -0.5518, -0.5687, 0.61, -0.7684, 0.1935, 0.61, -0.2734, 0.9619, 0.0, -0.9697, 0.2442, 0.0, -0.7684, 0.1935, 0.61, -0.2167, 0.7622, 0.61, 0.6963, 0.7177, 0.0, -0.2734, 0.9619, 0.0, -0.2167, 0.7622, 0.61, 0.5518, 0.5687, 0.61, 0.9697, -0.2442, 0.0, 0.6963, 0.7177, 0.0, 0.5518, 0.5687, 0.61, 0.7684, -0.1935, 0.61, 0.2734, -0.9619, 0.0, 0.9697, -0.2442, 0.0, 0.7684, -0.1935, 0.61, 0.2166, -0.7622, 0.61, -0.6963, -0.7177, 0.0, 0.2734, -0.9619, 0.0, 0.2166, -0.7622, 0.61, -0.5518, -0.5687, 0.61, 0.0, 0.0, 1.0, 0.7684, -0.1935, 0.61, 0.5518, 0.5687, 0.61, 0.0, 0.0, 1.0, 0.2166, -0.7622, 0.61, 0.7684, -0.1935, 0.61, 0.0, 0.0, 1.0, -0.5518, -0.5687, 0.61, 0.2166, -0.7622, 0.61, 0.0, 0.0, 1.0, -0.7684, 0.1935, 0.61, -0.5518, -0.5687, 0.61, 0.0, 0.0, 1.0, -0.2167, 0.7622, 0.61, -0.7684, 0.1935, 0.61, 0.0, 0.0, 1.0, 0.5518, 0.5687, 0.61, -0.2167, 0.7622, 0.61, -0.8719, 0.4897, 0.0, -0.86, -0.5103, 0.0, -0.6815, -0.4043, 0.61, -0.6909, 0.388, 0.61, -0.01191, 0.9999, 0.0, -0.8719, 0.4897, 0.0, -0.6909, 0.388, 0.61, -0.009435, 0.7924, 0.61, 0.86, 0.5103, 0.0, -0.01191, 0.9999, 0.0, -0.009435, 0.7924, 0.61, 0.6815, 0.4043, 0.61, 0.8719, -0.4897, 0.0, 0.86, 0.5103, 0.0, 0.6815, 0.4043, 0.61, 0.6909, -0.388, 0.61, 0.01191, -0.9999, 0.0, 0.8719, -0.4897, 0.0, 0.6909, -0.388, 0.61, 0.009435, -0.7924, 0.61, -0.86, -0.5103, 0.0, 0.01191, -0.9999, 0.0, 0.009435, -0.7924, 0.61, -0.6815, -0.4043, 0.61, 7.238e-13, 0.0, 1.0, 0.6909, -0.388, 0.61, 0.6815, 0.4043, 0.61, 7.238e-13, 0.0, 1.0, 0.009435, -0.7924, 0.61, 0.6909, -0.388, 0.61, 7.238e-13, 0.0, 1.0, -0.6815, -0.4043, 0.61, 0.009435, -0.7924, 0.61, 7.238e-13, 0.0, 1.0, -0.6909, 0.388, 0.61, -0.6815, -0.4043, 0.61, 7.238e-13, 0.0, 1.0, -0.009435, 0.7924, 0.61, -0.6909, 0.388, 0.61, 7.238e-13, 0.0, 1.0, 0.6815, 0.4043, 0.61, -0.009435, 0.7924, 0.61, -0.3967, 0.9179, 0.0, -0.9933, 0.1154, 0.0, -0.7871, 0.09145, 0.61, -0.3144, 0.7274, 0.61, 0.5966, 0.8025, 0.0, -0.3967, 0.9179, 0.0, -0.3144, 0.7274, 0.61, 0.4728, 0.6359, 0.61, 0.9933, -0.1154, 0.0, 0.5966, 0.8025, 0.0, 0.4728, 0.6359, 0.61, 0.7871, -0.09145, 0.61, 0.3967, -0.9179, 0.0, 0.9933, -0.1154, 0.0, 0.7871, -0.09145, 0.61, 0.3144, -0.7274, 0.61, -0.5966, -0.8025, 0.0, 0.3967, -0.9179, 0.0, 0.3144, -0.7274, 0.61, -0.4728, -0.6359, 0.61, -0.9933, 0.1154, 0.0, -0.5966, -0.8025, 0.0, -0.4728, -0.6359, 0.61, -0.7871, 0.09145, 0.61, 7.238e-14, 0.0, 1.0, 0.3144, -0.7274, 0.61, 0.7871, -0.09145, 0.61, 7.238e-14, 0.0, 1.0, -0.4728, -0.6359, 0.61, 0.3144, -0.7274, 0.61, 7.238e-14, 0.0, 1.0, -0.7871, 0.09145, 0.61, -0.4728, -0.6359, 0.61, 7.238e-14, 0.0, 1.0, -0.3144, 0.7274, 0.61, -0.7871, 0.09145, 0.61, 7.238e-14, 0.0, 1.0, 0.4728, 0.6359, 0.61, -0.3144, 0.7274, 0.61, 7.238e-14, 0.0, 1.0, 0.7871, -0.09145, 0.61, 0.4728, 0.6359, 0.61, -0.1937, -0.8441, -0.5, -0.2237, -0.9747, 7.449e-07, -0.2237, -0.9747, 1.534e-07, -0.1937, -0.8441, -0.5, -0.1118, -0.4873, 0.866, 0.0, 0.0, 1.0, 0.0, 0.0, 1.0, -0.1118, -0.4873, 0.866, -0.2237, -0.9747, 7.449e-07, -0.1118, -0.4873, 0.866, -0.1118, -0.4873, 0.866, -0.2237, -0.9747, 1.534e-07, 0.4921, -0.8583, 0.1454, 0.4921, -0.8583, 0.1454, -0.07583, -0.9216, 0.3807, -0.07583, -0.9216, 0.3807, -0.07583, -0.9216, 0.3807, -0.07583, -0.9216, 0.3807, -0.919, -0.1024, 0.3807, -0.919, -0.1024, 0.3807, -0.919, -0.1024, 0.3807, -0.919, -0.1024, 0.3807, -0.8721, 0.4671, 0.1454, -0.8721, 0.4671, 0.1454, 0.6681, 0.6711, 0.3213, 0.6681, 0.6711, 0.3213, 0.3702, 0.4471, 0.8143, 0.3702, 0.4471, 0.8143, 0.3702, 0.4471, 0.8143, 0.3702, 0.4471, 0.8143, -0.4821, -0.3624, 0.7977, -0.4821, -0.3624, 0.7977, -0.4821, -0.3624, 0.7977, -0.4821, -0.3624, 0.7977, -0.7109, -0.6387, 0.2944, -0.7109, -0.6387, 0.2944, -0.1952, -0.5736, -0.7956, -0.1952, -0.5736, -0.7956, -0.399, -0.8691, -0.2924, -0.399, -0.8691, -0.2924, -0.399, -0.8691, -0.2924, -0.399, -0.8691, -0.2924, -0.3298, -0.4781, 0.814, -0.3298, -0.4781, 0.814, -0.3298, -0.4781, 0.814, -0.3298, -0.4781, 0.814, -0.08316, 0.059, 0.9948, -0.08316, 0.059, 0.9948, -0.1741, 0.0, 0.9847, -0.1741, 0.0, 0.9847, -0.1741, 0.0, 0.9847, -0.1741, 0.0, 0.9847, 0.1634, 0.0, 0.9866, 0.1634, 0.0, 0.9866, 0.1634, 0.0, 0.9866, 0.1634, 0.0, 0.9866, -1.0, 0.0, 0.0, -1.0, 0.0, 0.0, -1.0, 0.0, 0.0, -1.0, 0.0, 0.0, 1.0, 0.0, 0.0, 1.0, 0.0, 0.0, 1.0, 0.0, 0.0, 1.0, 0.0, 0.0, 0.0, -1.0, 0.0, 0.0, -1.0, 0.0, 0.0, -1.0, 0.0, 0.0, -1.0, 0.0, 0.0, 1.0, 0.0, 0.0, 1.0, 0.0, 0.0, 1.0, 0.0, 0.0, 1.0, 0.0, 0.0, 0.0, 1.0, 0.0, 0.0, 1.0, 0.0, 0.0, 1.0, 0.0, 0.0, 1.0, 0.0, 0.0, 1.0, 0.0, 0.0, 1.0, 0.0, 0.0, 1.0, 0.0, 0.0, 1.0, 0.0, 0.0, 1.0, 0.0, 0.0, 1.0, 0.0, 0.0, 1.0, 0.0, 0.0, 1.0, 1.0, 0.0, 0.0, 1.0, 0.0, 0.0, 1.0, 0.0, 0.0, 1.0, 0.0, 0.0, 0.0, -1.0, 0.0, 0.0, -1.0, 0.0, 0.0, -1.0, 0.0, 0.0, -1.0, 0.0, -1.0, 0.0, 0.0, -1.0, 0.0, 0.0, -1.0, 0.0, 0.0, -1.0, 0.0, 0.0, 0.0, -1.0, 0.0, 0.0, -1.0, 0.0, 0.0, -1.0, 0.0, 0.0, -1.0, 0.0, 0.0, -1.0, 0.0, 0.0, -1.0, 0.0, 0.0, -1.0, 0.0, 0.0, -1.0, 0.0, 0.0, 1.0, 0.0, 0.0, 1.0, 0.0, 0.0, 1.0, 0.0, 0.0, 1.0, 0.0, 0.0, 1.0, 0.0, 0.0, 1.0, 0.0, 0.0, 1.0, 0.0, 0.0, 1.0, 0.0, 0.1568, -0.1128, 0.9812, 0.1568, -0.1128, 0.9812, 0.1568, -0.1128, 0.9812, 0.1568, -0.1128, 0.9812, -0.3335, 0.06893, 0.9402, -0.3335, 0.06893, 0.9402, -0.3335, 0.06893, 0.9402, -0.3335, 0.06893, 0.9402, -0.07628, -0.1863, 0.9795, -0.07628, -0.1863, 0.9795, -0.07628, -0.1863, 0.9795, -0.07628, -0.1863, 0.9795, -0.2502, 0.0832, 0.9646, -0.2502, 0.0832, 0.9646, -0.2502, 0.0832, 0.9646, -0.2502, 0.0832, 0.9646, 0.3325, 0.9088, 0.2521, 0.3325, 0.9088, 0.2521, 0.3325, 0.9088, 0.2521, -0.3767, 0.01985, 0.9261, -0.3767, 0.01985, 0.9261, -0.3767, 0.01985, 0.9261, 0.2461, -0.4844, 0.8395, 0.2461, -0.4844, 0.8395, 0.2461, -0.4844, 0.8395, 0.8411, 0.4552, 0.2921, 0.8411, 0.4552, 0.2921, 0.8411, 0.4552, 0.2921, 0.1343, 0.9276, 0.3486, 0.1343, 0.9276, 0.3486, 0.1343, 0.9276, 0.3486, 0.8472, 0.5247, 0.08314, 0.8472, 0.5247, 0.08314, 0.8472, 0.5247, 0.08314, 0.4928, 0.8663, 0.08171, 0.4928, 0.8663, 0.08171, 0.4928, 0.8663, 0.08171, 0.4345, -0.4623, 0.7729, 0.4345, -0.4623, 0.7729, 0.4345, -0.4623, 0.7729, -0.3651, -0.2357, 0.9006, -0.3651, -0.2357, 0.9006, -0.3651, -0.2357, 0.9006, -0.1689, -0.4358, 0.8841, -0.1689, -0.4358, 0.8841, -0.1689, -0.4358, 0.8841, 0.3323, -0.3281, 0.8843, 0.3323, -0.3281, 0.8843, 0.3323, -0.3281, 0.8843, 0.3323, -0.3281, 0.8843, -0.3796, 0.003493, 0.9251, -0.3796, 0.003493, 0.9251, -0.3796, 0.003493, 0.9251, -0.3796, 0.003493, 0.9251, -0.05823, -0.3406, 0.9384, -0.05823, -0.3406, 0.9384, -0.05823, -0.3406, 0.9384, -0.05823, -0.3406, 0.9384, 0.3491, -0.4751, 0.8077, 0.3491, -0.4751, 0.8077, 0.3491, -0.4751, 0.8077, 0.3491, -0.4751, 0.8077, -0.3137, -0.1265, 0.9411, -0.3137, -0.1265, 0.9411, -0.3137, -0.1265, 0.9411, -0.3137, -0.1265, 0.9411, -0.04571, -0.3461, 0.9371, -0.04571, -0.3461, 0.9371, -0.04571, -0.3461, 0.9371, -0.04571, -0.3461, 0.9371, 0.6908, -0.3444, 0.6358, 0.6908, -0.3444, 0.6358, 0.6908, -0.3444, 0.6358, 0.8817, -0.06132, 0.4679, 0.8817, -0.06132, 0.4679, 0.8817, -0.06132, 0.4679, -0.2213, 0.835, 0.5038, -0.2213, 0.835, 0.5038, -0.2213, 0.835, 0.5038, -0.4147, 0.5582, 0.7186, -0.4147, 0.5582, 0.7186, -0.4147, 0.5582, 0.7186, -0.2882, 0.4416, 0.8497, -0.2882, 0.4416, 0.8497, -0.2882, 0.4416, 0.8497, -0.2882, 0.4416, 0.8497, 0.1405, 0.5149, 0.8456, 0.1405, 0.5149, 0.8456, 0.1405, 0.5149, 0.8456, 0.1405, 0.5149, 0.8456, -0.4156, 0.7673, 0.4883, -0.4156, 0.7673, 0.4883, -0.4156, 0.7673, 0.4883, -0.4156, 0.7673, 0.4883, -0.2451, 0.1821, 0.9523, -0.2451, 0.1821, 0.9523, -0.2451, 0.1821, 0.9523, -0.2451, 0.1821, 0.9523, -0.07388, 0.05626, 0.9957, -0.07388, 0.05626, 0.9957, -0.07388, 0.05626, 0.9957, -0.07388, 0.05626, 0.9957, 0.39, 0.5678, 0.7249, 0.39, 0.5678, 0.7249, 0.39, 0.5678, 0.7249, 0.39, 0.5678, 0.7249, -0.4147, 0.1384, -0.8994, -0.4147, 0.1384, -0.8994, -0.4147, 0.1384, -0.8994, -0.5094, 0.314, 0.8012, -0.5094, 0.314, 0.8012, -0.5094, 0.314, 0.8012, -0.1756, 0.6078, 0.7745, -0.1756, 0.6078, 0.7745, -0.1756, 0.6078, 0.7745, -0.1493, 0.4687, -0.8706, -0.1493, 0.4687, -0.8706, -0.1493, 0.4687, -0.8706, -0.4762, 0.1304, -0.8696, -0.4762, 0.1304, -0.8696, -0.4762, 0.1304, -0.8696, -0.06387, 0.2726, -0.96, -0.06387, 0.2726, -0.96, -0.06387, 0.2726, -0.96, -0.2807, 0.06355, -0.9577, -0.2807, 0.06355, -0.9577, -0.2807, 0.06355, -0.9577, -0.03981, 0.9272, 0.3725, -0.03981, 0.9272, 0.3725, -0.03981, 0.9272, 0.3725, -0.387, 0.315, 0.8666, -0.387, 0.315, 0.8666, -0.387, 0.315, 0.8666, -0.3085, 0.3807, 0.8717, -0.3085, 0.3807, 0.8717, -0.3085, 0.3807, 0.8717, -0.09467, 0.03137, 0.995, -0.09467, 0.03137, 0.995, -0.09467, 0.03137, 0.995, -0.09467, 0.03137, 0.995, 0.02377, 0.1321, 0.9909, 0.02377, 0.1321, 0.9909, 0.02377, 0.1321, 0.9909, 0.02377, 0.1321, 0.9909, -0.1026, 0.01635, 0.9946, -0.1026, 0.01635, 0.9946, -0.1026, 0.01635, 0.9946, -0.1026, 0.01635, 0.9946, -0.008432, 0.9708, 0.2399, -0.008432, 0.9708, 0.2399, -0.008432, 0.9708, 0.2399, -0.001433, 0.7118, -0.7024, -0.001433, 0.7118, -0.7024, -0.001433, 0.7118, -0.7024, -0.8542, 0.01244, -0.5199, -0.8542, 0.01244, -0.5199, -0.8542, 0.01244, -0.5199, -0.8791, 0.1377, 0.4564, -0.8791, 0.1377, 0.4564, -0.8791, 0.1377, 0.4564, -0.751, -0.5961, 0.284, -0.751, -0.5961, 0.284, -0.751, -0.5961, 0.284, -0.751, -0.5961, 0.284, -0.7615, -0.6372, 0.1185, -0.7615, -0.6372, 0.1185, -0.7615, -0.6372, 0.1185, -0.7615, -0.6372, 0.1185, -0.4813, -0.802, 0.3539, -0.4813, -0.802, 0.3539, -0.4813, -0.802, 0.3539, -0.4813, -0.802, 0.3539, 0.6641, -0.02758, 0.7471, 0.6641, -0.02758, 0.7471, 0.6641, -0.02758, 0.7471, 0.6641, -0.02758, 0.7471, 0.2482, -0.586, 0.7713, 0.2482, -0.586, 0.7713, 0.2482, -0.586, 0.7713, 0.2482, -0.586, 0.7713, 0.2389, -0.549, 0.8009, 0.2389, -0.549, 0.8009, 0.2389, -0.549, 0.8009, 0.2389, -0.549, 0.8009, 0.5557, -0.2567, 0.7908, 0.5557, -0.2567, 0.7908, 0.5557, -0.2567, 0.7908, 0.5557, -0.2567, 0.7908, -0.4667, 0.2264, -0.8549, -0.4667, 0.2264, -0.8549, -0.4667, 0.2264, -0.8549, -0.4667, 0.2264, -0.8549, 0.7446, -0.03472, 0.6666, 0.7446, -0.03472, 0.6666, 0.7446, -0.03472, 0.6666, 0.7446, -0.03472, 0.6666, 0.1171, 0.2069, 0.9713, 0.1171, 0.2069, 0.9713, 0.1171, 0.2069, 0.9713, 0.1171, 0.2069, 0.9713, -0.2403, -0.4984, 0.833, -0.2403, -0.4984, 0.833, -0.2403, -0.4984, 0.833, -0.2403, -0.4984, 0.833, 0.4449, -0.04789, 0.8943, 0.4449, -0.04789, 0.8943, 0.4449, -0.04789, 0.8943, 0.237, -0.4408, 0.8657, 0.237, -0.4408, 0.8657, 0.237, -0.4408, 0.8657, 0.2836, -0.8201, 0.497, 0.2836, -0.8201, 0.497, 0.2836, -0.8201, 0.497, 0.3207, -0.08606, 0.9433, 0.3207, -0.08606, 0.9433, 0.3207, -0.08606, 0.9433, 0.2688, -0.1743, 0.9473, 0.2688, -0.1743, 0.9473, 0.2688, -0.1743, 0.9473, -0.1834, -0.4072, 0.8947, -0.1834, -0.4072, 0.8947, -0.1834, -0.4072, 0.8947, -0.1834, -0.4072, 0.8947, 0.04108, 0.09268, 0.9948, 0.04108, 0.09268, 0.9948, 0.04108, 0.09268, 0.9948, 0.04108, 0.09268, 0.9948, -0.06041, -0.1197, 0.991, -0.06041, -0.1197, 0.991, -0.06041, -0.1197, 0.991, -0.06041, -0.1197, 0.991, 0.2909, -0.8829, 0.3686, 0.2909, -0.8829, 0.3686, 0.2909, -0.8829, 0.3686, 0.3541, -0.7228, -0.5934, 0.3541, -0.7228, -0.5934, 0.3541, -0.7228, -0.5934, 0.8832, 0.2429, -0.4012, 0.8832, 0.2429, -0.4012, 0.8832, 0.2429, -0.4012, 0.7865, 0.2168, 0.5783, 0.7865, 0.2168, 0.5783, 0.7865, 0.2168, 0.5783, -0.3955, -0.9168, 0.05551, -0.3955, -0.9168, 0.05551, -0.3955, -0.9168, 0.05551, -0.3955, -0.9168, 0.05551, -0.2968, -0.8576, -0.4201, -0.2968, -0.8576, -0.4201, -0.2968, -0.8576, -0.4201, -0.2968, -0.8576, -0.4201, 0.4274, 0.7623, 0.486, 0.4274, 0.7623, 0.486, 0.4274, 0.7623, 0.486, 0.4274, 0.7623, 0.486])] * 3)])

# ---- objects
ob_3288_cleaningproducts = bpy.data.objects.new('3288_CleaningProducts', me_3288_cleaningproducts)

# ---- transforms, parenting, visibility, modifiers, constraints
ob_3288_cleaningproducts.location = (0.0, 0.0, 0.0)
ob_3288_cleaningproducts.lineart.crease_threshold = 0.0
_m = ob_3288_cleaningproducts.modifiers.new('Triangulate', 'TRIANGULATE')

# ---- collection membership
scene.collection.objects.link(ob_3288_cleaningproducts)

# ---- scene / render settings (as saved in the file)
scene.frame_start = 1; scene.frame_end = 250; scene.frame_set(0)
scene.render.engine = 'BLENDER_EEVEE_NEXT'
scene.cycles.use_denoising = False
scene.cycles.samples = 128
scene.cycles.sampling_pattern = 'TABULATED_SOBOL'
scene.cycles.use_adaptive_sampling = False
scene.cycles.use_light_tree = False
scene.view_settings.view_transform = 'Filmic'
bpy.context.view_layer.update()

# ---- added for rendering (the .blend has no active camera and no usable light): camera, sun
cam_auto = bpy.data.cameras.new('AutoCamera')
cam_auto.lens = 50.0
cam_auto.sensor_width = 36.0
cam_auto.clip_end = 1000.0
ob_auto_camera = bpy.data.objects.new('AutoCamera', cam_auto)
scene.collection.objects.link(ob_auto_camera)
ob_auto_camera.location = (0.765811, -0.930886, 0.947531)
ob_auto_camera.rotation_euler = (1.09748, -7.21219e-08, 0.694738)
scene.camera = ob_auto_camera
light_auto_sun = bpy.data.lights.new('AutoSun', 'SUN')
light_auto_sun.energy = 3.0
light_auto_sun.angle = 0.0523599
ob_auto_sun = bpy.data.objects.new('AutoSun', light_auto_sun)
scene.collection.objects.link(ob_auto_sun)
ob_auto_sun.rotation_euler = (0.872665, 0.174533, 0.523599)
bpy.context.view_layer.update()
